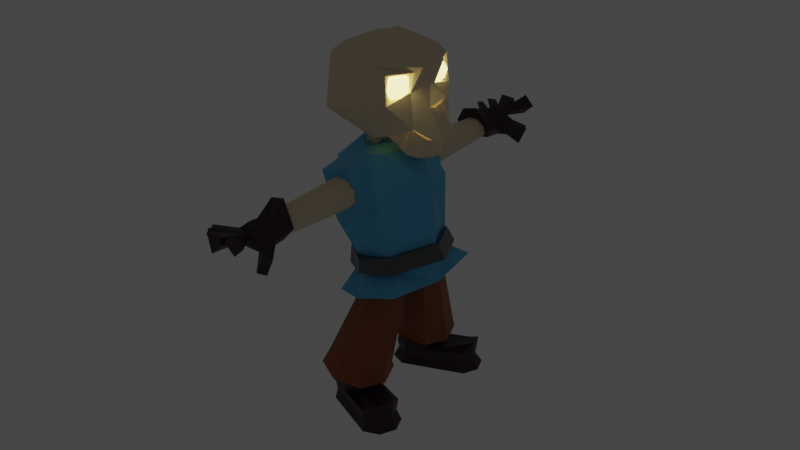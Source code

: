 # Source: Basic_villager_.blend  (saved by Blender 3.0.42; exported with 4.5.12 LTS)
import bpy
from mathutils import Matrix  # noqa: F401  (used for matrix-valued properties, if any)

bpy.ops.wm.read_factory_settings(use_empty=True)
scene = bpy.context.scene
scene.name = 'Scene'

# ---- collections
col_collection = bpy.data.collections.new('Collection'); scene.collection.children.link(col_collection)

# ---- materials (node trees are filled in below, after node groups)
mat_bone = bpy.data.materials.new('Bone')
mat_bone.use_transparent_shadow = False
mat_shirt = bpy.data.materials.new('Shirt')
mat_shirt.use_transparent_shadow = False
mat_pant = bpy.data.materials.new('Pant')
mat_pant.use_transparent_shadow = False
mat_shoes_and_glows = bpy.data.materials.new('Shoes and glows')
mat_shoes_and_glows.use_transparent_shadow = False
mat_hand = bpy.data.materials.new('Hand')
mat_hand.use_transparent_shadow = False
mat_belt = bpy.data.materials.new('Belt')
mat_belt.use_transparent_shadow = False
mat_eyes = bpy.data.materials.new('Eyes')
mat_eyes.use_transparent_shadow = False

# ---- material node trees
mat_bone.use_nodes = True; mat_bone.node_tree.nodes.clear()
_N = mat_bone.node_tree.nodes; _L = mat_bone.node_tree.links
n0 = _N.new('ShaderNodeBsdfPrincipled'); n0.name = 'Principled BSDF'; n0.location = (10, 300)
n0.distribution = 'GGX'
n0.subsurface_method = 'RANDOM_WALK_SKIN'
n0.inputs[0].default_value = (0.8, 0.6771, 0.4873, 1.0)
n0.inputs[2].default_value = 1.0
n0.inputs[3].default_value = 1.45
n0.inputs[27].default_value = (0.0, 0.0, 0.0, 1.0)
n0.inputs[28].default_value = 1.0
n1 = _N.new('ShaderNodeOutputMaterial'); n1.name = 'Material Output'; n1.location = (300, 300)
_L.new(n0.outputs[0], n1.inputs[0])
n1.is_active_output = True
mat_shirt.use_nodes = True; mat_shirt.node_tree.nodes.clear()
_N = mat_shirt.node_tree.nodes; _L = mat_shirt.node_tree.links
n0 = _N.new('ShaderNodeBsdfPrincipled'); n0.name = 'Principled BSDF'; n0.location = (10, 300)
n0.distribution = 'GGX'
n0.subsurface_method = 'RANDOM_WALK_SKIN'
n0.inputs[0].default_value = (0.1006, 0.4723, 0.7633, 1.0)
n0.inputs[3].default_value = 1.45
n0.inputs[27].default_value = (0.0, 0.0, 0.0, 1.0)
n0.inputs[28].default_value = 1.0
n1 = _N.new('ShaderNodeOutputMaterial'); n1.name = 'Material Output'; n1.location = (300, 300)
_L.new(n0.outputs[0], n1.inputs[0])
n1.is_active_output = True
mat_pant.use_nodes = True; mat_pant.node_tree.nodes.clear()
_N = mat_pant.node_tree.nodes; _L = mat_pant.node_tree.links
n0 = _N.new('ShaderNodeBsdfPrincipled'); n0.name = 'Principled BSDF'; n0.location = (10, 300)
n0.distribution = 'GGX'
n0.subsurface_method = 'RANDOM_WALK_SKIN'
n0.inputs[0].default_value = (0.2989, 0.08243, 0.01806, 1.0)
n0.inputs[3].default_value = 1.45
n0.inputs[27].default_value = (0.0, 0.0, 0.0, 1.0)
n0.inputs[28].default_value = 1.0
n1 = _N.new('ShaderNodeOutputMaterial'); n1.name = 'Material Output'; n1.location = (300, 300)
_L.new(n0.outputs[0], n1.inputs[0])
n1.is_active_output = True
mat_shoes_and_glows.use_nodes = True; mat_shoes_and_glows.node_tree.nodes.clear()
_N = mat_shoes_and_glows.node_tree.nodes; _L = mat_shoes_and_glows.node_tree.links
n0 = _N.new('ShaderNodeBsdfPrincipled'); n0.name = 'Principled BSDF'; n0.location = (10, 300)
n0.distribution = 'GGX'
n0.subsurface_method = 'RANDOM_WALK_SKIN'
n0.inputs[0].default_value = (0.03941, 0.01404, 0.01896, 1.0)
n0.inputs[3].default_value = 1.45
n0.inputs[27].default_value = (0.0, 0.0, 0.0, 1.0)
n0.inputs[28].default_value = 1.0
n1 = _N.new('ShaderNodeOutputMaterial'); n1.name = 'Material Output'; n1.location = (300, 300)
_L.new(n0.outputs[0], n1.inputs[0])
n1.is_active_output = True
mat_hand.use_nodes = True; mat_hand.node_tree.nodes.clear()
_N = mat_hand.node_tree.nodes; _L = mat_hand.node_tree.links
n0 = _N.new('ShaderNodeBsdfPrincipled'); n0.name = 'Principled BSDF'; n0.location = (10, 300)
n0.distribution = 'GGX'
n0.subsurface_method = 'RANDOM_WALK_SKIN'
n0.inputs[0].default_value = (1.0, 0.9043, 0.8934, 1.0)
n0.inputs[3].default_value = 1.45
n0.inputs[27].default_value = (0.0, 0.0, 0.0, 1.0)
n0.inputs[28].default_value = 1.0
n1 = _N.new('ShaderNodeOutputMaterial'); n1.name = 'Material Output'; n1.location = (300, 300)
_L.new(n0.outputs[0], n1.inputs[0])
n1.is_active_output = True
mat_belt.use_nodes = True; mat_belt.node_tree.nodes.clear()
_N = mat_belt.node_tree.nodes; _L = mat_belt.node_tree.links
n0 = _N.new('ShaderNodeBsdfPrincipled'); n0.name = 'Principled BSDF'; n0.location = (10, 300)
n0.distribution = 'GGX'
n0.subsurface_method = 'RANDOM_WALK_SKIN'
n0.inputs[0].default_value = (0.1194, 0.1299, 0.1374, 1.0)
n0.inputs[1].default_value = 0.7523
n0.inputs[2].default_value = 0.3532
n0.inputs[3].default_value = 1.45
n0.inputs[27].default_value = (0.0, 0.0, 0.0, 1.0)
n0.inputs[28].default_value = 1.0
n1 = _N.new('ShaderNodeOutputMaterial'); n1.name = 'Material Output'; n1.location = (300, 300)
_L.new(n0.outputs[0], n1.inputs[0])
n1.is_active_output = True
mat_eyes.use_nodes = True; mat_eyes.node_tree.nodes.clear()
_N = mat_eyes.node_tree.nodes; _L = mat_eyes.node_tree.links
n0 = _N.new('ShaderNodeBsdfPrincipled'); n0.name = 'Principled BSDF'; n0.location = (10, 300)
n0.distribution = 'GGX'
n0.subsurface_method = 'RANDOM_WALK_SKIN'
n0.inputs[0].default_value = (1.0, 0.9915, 0.9915, 1.0)
n0.inputs[3].default_value = 1.45
n0.inputs[27].default_value = (0.9879, 0.8193, 0.279, 1.0)
n0.inputs[28].default_value = 3.3
n1 = _N.new('ShaderNodeOutputMaterial'); n1.name = 'Material Output'; n1.location = (300, 300)
_L.new(n0.outputs[0], n1.inputs[0])
n1.is_active_output = True

# ---- world
world_world = bpy.data.worlds.new('World'); scene.world = world_world
world_world.use_nodes = True; world_world.node_tree.nodes.clear()
_N = world_world.node_tree.nodes; _L = world_world.node_tree.links
n0 = _N.new('ShaderNodeOutputWorld'); n0.name = 'World Output'; n0.location = (300, 300)
n1 = _N.new('ShaderNodeBackground'); n1.name = 'Background'; n1.location = (10, 300)
n1.inputs[0].default_value = (0.05088, 0.05088, 0.05088, 1.0)
_L.new(n1.outputs[0], n0.inputs[0])
n0.is_active_output = True
world_world.color = (0.05088, 0.05088, 0.05088)
world_world.use_sun_shadow = False
world_world.sun_shadow_jitter_overblur = 0.0

# ---- meshes
me_sphere_002 = bpy.data.meshes.new('Sphere.002')
me_sphere_002.from_pydata([(0.3599, 0.0, 1.321), (0.8192, 0.0, 1.177), (1.282, 0.0, 0.4247), (0.8486, 0.0, -1.346), (0.2793, -0.2714, 1.371), (0.616, -0.6119, 1.259), (0.7323, -0.6647, 0.3409), (0.4029, -0.856, -1.313), (-0.2171, -0.2724, 1.606), (-0.7195, -0.6138, 1.301), (-0.8107, -0.669, 0.3373), (-0.7349, -0.7206, -1.141), (-0.3216, 0.0, 1.616), (-0.7607, 0.0, 1.22), (-1.011, 0.0, 0.3075), (-0.7253, 0.0, -1.122), (0.2011, -0.3084, 1.393), (-0.1342, -0.3074, 1.591), (-0.5006, -0.8061, 1.286), (0.4138, -0.8731, 1.348), (-0.6187, -1.203, 0.01258), (0.6373, -1.159, 0.261), (-0.2548, -1.032, -1.233), (0.104, -0.9412, -1.286), (0.7461, 0.0, -1.881), (0.6023, -1.35, -1.739), (-0.9591, -1.308, -1.599), (-1.2, 0.0, -1.558), (-0.2996, -1.497, -1.711), (0.2275, -1.437, -1.706), (0.4016, -1.334, 0.1795), (-0.4557, -1.348, 0.181), (0.3012, -1.452, 1.236), (-0.4279, -1.426, 1.218), (0.2793, 0.2714, 1.371), (0.616, 0.6119, 1.259), (0.7323, 0.6647, 0.3409), (0.4029, 0.856, -1.313), (-0.2171, 0.2724, 1.606), (-0.7195, 0.6138, 1.301), (-0.8107, 0.669, 0.3373), (-0.7349, 0.7206, -1.141), (0.2011, 0.3084, 1.393), (-0.1342, 0.3074, 1.591), (-0.5006, 0.8061, 1.286), (0.4138, 0.8731, 1.348), (-0.6187, 1.203, 0.01258), (0.6373, 1.159, 0.261), (-0.2548, 1.032, -1.233), (0.104, 0.9412, -1.286), (0.6023, 1.35, -1.739), (-0.9591, 1.308, -1.599), (-0.2996, 1.497, -1.711), (0.2275, 1.437, -1.706), (0.4016, 1.334, 0.1795), (-0.4557, 1.348, 0.181), (0.3012, 1.452, 1.236), (-0.4279, 1.426, 1.218), (0.9825, 0.0, 3.724), (1.992, 0.0, 2.949), (1.824, 0.0, 2.559), (2.157, 0.0, 2.216), (0.824, -0.5932, 3.678), (1.318, -0.6016, 2.514), (0.2228, -0.5019, 3.707), (0.6958, -1.319, 2.471), (-0.3821, -0.3636, 3.525), (-0.2471, -1.031, 2.472), (-0.452, 0.0, 3.556), (-0.6768, 0.0, 2.57), (1.512, -0.4032, 2.827), (0.9128, -0.4194, 3.728), (1.343, -0.2208, 2.576), (1.986, 0.0, 1.359), (1.611, -0.5797, 1.715), (0.8493, -0.8499, 1.681), (0.4199, -0.5947, 1.624), (0.331, 0.0, 1.483), (2.008, -0.1606, 1.352), (1.8, 0.0, 2.009), (1.835, -0.1849, 2.07), (1.291, -1.068, 2.36), (2.027, -0.3289, 2.922), (1.435, -1.026, 2.342), (1.823, -0.3969, 2.851), (1.595, -0.3895, 2.45), (1.425, -0.6678, 2.835), (0.4338, -1.06, 3.237), (-0.3712, -0.5301, 3.236), (-0.6118, 0.0, 3.183), (1.33, -1.078, 3.181), (1.581, -0.9986, 2.956), (0.3884, 0.0, 3.727), (1.07, -1.173, 2.44), (0.5583, -0.5377, 3.687), (1.343, -0.737, 1.672), (0.9491, -1.111, 3.174), (1.438, 0.0, 0.969), (0.7905, 0.0, 1.296), (0.308, 0.0, 1.617), (1.026, 0.0, 1.03), (1.216, 0.0, 0.9948), (1.766, 0.0, 1.351), (1.005, -0.7797, 1.879), (0.7181, -0.6881, 1.937), (1.452, -0.5021, 1.73), (1.755, -0.1328, 1.357), (1.659, 0.0, 1.024), (0.8795, -0.3762, 1.389), (0.3911, -0.1454, 1.546), (0.9149, -0.3721, 1.301), (1.272, -0.2613, 1.027), (0.9184, -0.2888, 3.723), (2.011, -0.2501, 2.924), (1.715, -0.2136, 2.536), (1.844, -0.357, 1.425), (1.169, 0.0, 1.004), (1.63, -0.2781, 1.413), (1.05, -0.3747, 1.149), (0.824, 0.5932, 3.678), (1.318, 0.6016, 2.514), (0.2228, 0.5019, 3.707), (0.6958, 1.319, 2.471), (-0.3821, 0.3636, 3.525), (-0.2471, 1.031, 2.472), (1.512, 0.4032, 2.827), (0.9128, 0.4194, 3.728), (1.343, 0.2208, 2.576), (1.611, 0.5797, 1.715), (0.8493, 0.8499, 1.681), (0.4199, 0.5947, 1.624), (2.008, 0.1606, 1.352), (1.835, 0.1849, 2.07), (1.291, 1.068, 2.36), (2.027, 0.3289, 2.922), (1.435, 1.026, 2.342), (1.823, 0.3969, 2.851), (1.595, 0.3895, 2.45), (1.425, 0.6678, 2.835), (0.4338, 1.06, 3.237), (-0.3712, 0.5301, 3.236), (1.33, 1.078, 3.181), (1.581, 0.9986, 2.956), (1.07, 1.173, 2.44), (0.5583, 0.5377, 3.687), (1.343, 0.737, 1.672), (0.9491, 1.111, 3.174), (1.005, 0.7797, 1.879), (0.7181, 0.6881, 1.937), (1.452, 0.5021, 1.73), (1.755, 0.1328, 1.357), (0.8795, 0.3762, 1.389), (0.3911, 0.1454, 1.546), (0.9149, 0.3721, 1.301), (1.272, 0.2613, 1.027), (0.9184, 0.2888, 3.723), (2.011, 0.2501, 2.924), (1.715, 0.2136, 2.536), (1.844, 0.357, 1.425), (1.63, 0.2781, 1.413), (1.05, 0.3747, 1.149), (-0.05635, -0.866, 0.9625), (-0.06442, -0.9658, 1.07), (0.1475, -0.866, 0.8954), (0.218, -0.9658, 0.9773), (0.2443, -0.866, 0.7038), (0.352, -0.9658, 0.7119), (0.1772, -0.866, 0.4999), (0.259, -0.9658, 0.4295), (-0.01442, -0.866, 0.4032), (-0.00635, -0.9658, 0.2955), (-0.2183, -0.866, 0.4703), (-0.2887, -0.9658, 0.3884), (-0.315, -0.866, 0.6619), (-0.4227, -0.9658, 0.6538), (-0.248, -0.866, 0.8658), (-0.3298, -0.9658, 0.9362), (-0.05607, -3.376, 0.9592), (-0.04833, -3.446, 0.8569), (0.07867, -3.446, 0.8151), (0.1455, -3.376, 0.8929), (0.1389, -3.446, 0.6958), (0.2411, -3.376, 0.7035), (0.09709, -3.446, 0.5688), (0.1748, -3.376, 0.502), (-0.02228, -3.446, 0.5085), (-0.01465, -3.376, 0.4063), (-0.1493, -3.446, 0.5503), (-0.2162, -3.376, 0.4727), (-0.2095, -3.446, 0.6697), (-0.3118, -3.376, 0.6621), (-0.1677, -3.446, 0.7966), (-0.2455, -3.376, 0.8636), (0.1654, -4.241, 0.7412), (0.4723, -4.129, 0.6077), (0.5968, -3.98, 0.5391), (0.3334, -3.837, 0.4935), (0.4105, -3.289, 0.5926), (0.1215, -4.241, 0.7003), (0.2537, -4.152, 0.4334), (0.3087, -3.988, 0.2891), (0.1619, -3.841, 0.3616), (0.1608, -3.403, 0.4015), (0.06475, -4.232, 0.6979), (-0.01662, -4.181, 0.5431), (-0.01975, -4.035, 0.5661), (-0.07721, -3.876, 0.5783), (-0.2194, -3.469, 0.4563), (0.02809, -4.187, 0.7284), (-0.246, -4.114, 0.5924), (-0.3999, -4.036, 0.525), (-0.4224, -3.795, 0.6086), (-0.4317, -3.282, 0.6151), (0.05318, -4.172, 0.8059), (-0.07792, -4.07, 0.8426), (-0.2577, -4.047, 0.8906), (-0.1529, -3.847, 0.8684), (-0.4202, -3.19, 0.9507), (0.07594, -4.197, 0.8292), (0.07901, -4.128, 1.014), (0.03808, -3.976, 1.012), (0.03456, -3.801, 0.9966), (-0.1499, -3.168, 1.21), (0.1299, -4.235, 0.8351), (0.2215, -4.082, 0.8649), (0.1695, -3.938, 0.8286), (0.1738, -3.821, 0.7877), (0.2198, -3.181, 1.188), (0.5925, -4.424, 0.3766), (0.727, -4.244, 0.3275), (0.3533, -4.425, 0.1119), (0.4145, -4.244, -0.01839), (-0.09335, -4.219, 0.6664), (-0.01545, -4.153, 0.83), (-0.2328, -4.868, 0.6665), (-0.2333, -4.839, 1.092), (0.09454, -4.846, 0.8244), (0.1131, -4.821, 0.9806), (-0.3032, -4.703, 0.8168), (-0.4614, -4.559, 0.7288), (-0.3865, -4.752, 0.9995), (-0.5098, -4.579, 1.083), (-0.5616, -4.465, 0.8086), (-0.6459, -4.35, 0.7691), (-0.5758, -4.467, 1.039), (-0.663, -4.351, 1.07), (0.6548, -4.797, 0.7391), (0.3413, -4.8, 0.5909), (0.1801, -4.815, 0.8855), (0.5075, -4.8, 1.039), (-0.05635, 0.866, 0.9625), (-0.06442, 0.9658, 1.07), (0.1475, 0.866, 0.8954), (0.218, 0.9658, 0.9773), (0.2443, 0.866, 0.7038), (0.352, 0.9658, 0.7119), (0.1772, 0.866, 0.4999), (0.259, 0.9658, 0.4295), (-0.01442, 0.866, 0.4032), (-0.00635, 0.9658, 0.2955), (-0.2183, 0.866, 0.4703), (-0.2887, 0.9658, 0.3884), (-0.315, 0.866, 0.6619), (-0.4227, 0.9658, 0.6538), (-0.248, 0.866, 0.8658), (-0.3298, 0.9658, 0.9362), (-0.05607, 3.376, 0.9592), (-0.04833, 3.446, 0.8569), (0.07867, 3.446, 0.8151), (0.1455, 3.376, 0.8929), (0.1389, 3.446, 0.6958), (0.2411, 3.376, 0.7035), (0.09709, 3.446, 0.5688), (0.1748, 3.376, 0.502), (-0.02228, 3.446, 0.5085), (-0.01465, 3.376, 0.4063), (-0.1493, 3.446, 0.5503), (-0.2162, 3.376, 0.4727), (-0.2095, 3.446, 0.6697), (-0.3118, 3.376, 0.6621), (-0.1677, 3.446, 0.7966), (-0.2455, 3.376, 0.8636), (0.1654, 4.241, 0.7412), (0.4723, 4.129, 0.6077), (0.5968, 3.98, 0.5391), (0.3334, 3.837, 0.4935), (0.4105, 3.289, 0.5926), (0.1215, 4.241, 0.7003), (0.2537, 4.152, 0.4334), (0.3087, 3.988, 0.2891), (0.1619, 3.841, 0.3616), (0.1608, 3.403, 0.4015), (0.06475, 4.232, 0.6979), (-0.01662, 4.181, 0.5431), (-0.01975, 4.035, 0.5661), (-0.07721, 3.876, 0.5783), (-0.2194, 3.469, 0.4563), (0.02809, 4.187, 0.7284), (-0.246, 4.114, 0.5924), (-0.3999, 4.036, 0.525), (-0.4224, 3.795, 0.6086), (-0.4317, 3.282, 0.6151), (0.05318, 4.172, 0.8059), (-0.07792, 4.07, 0.8426), (-0.2577, 4.047, 0.8906), (-0.1529, 3.847, 0.8684), (-0.4202, 3.19, 0.9507), (0.07594, 4.197, 0.8292), (0.07901, 4.128, 1.014), (0.03808, 3.976, 1.012), (0.03456, 3.801, 0.9966), (-0.1499, 3.168, 1.21), (0.1299, 4.235, 0.8351), (0.2215, 4.082, 0.8649), (0.1695, 3.938, 0.8286), (0.1738, 3.821, 0.7877), (0.2198, 3.181, 1.188), (0.5925, 4.424, 0.3766), (0.727, 4.244, 0.3275), (0.3533, 4.425, 0.1119), (0.4145, 4.244, -0.01839), (-0.09335, 4.219, 0.6664), (-0.01545, 4.153, 0.83), (-0.2328, 4.868, 0.6665), (-0.2333, 4.839, 1.092), (0.09454, 4.846, 0.8244), (0.1131, 4.821, 0.9806), (-0.3032, 4.703, 0.8168), (-0.4614, 4.559, 0.7288), (-0.3865, 4.752, 0.9995), (-0.5098, 4.579, 1.083), (-0.5616, 4.465, 0.8086), (-0.6459, 4.35, 0.7691), (-0.5758, 4.467, 1.039), (-0.663, 4.351, 1.07), (0.6548, 4.797, 0.7391), (0.3413, 4.8, 0.5909), (0.1801, 4.815, 0.8855), (0.5075, 4.8, 1.039), (0.1283, -0.1647, -0.8977), (0.109, -0.02279, -1.039), (0.3122, -0.2416, -0.9229), (0.3923, -0.1413, -1.077), (0.3884, -0.4272, -0.9333), (0.5097, -0.4272, -1.093), (0.3122, -0.6129, -0.9229), (0.3923, -0.7132, -1.077), (0.1283, -0.6898, -0.8977), (0.109, -0.8317, -1.039), (-0.05565, -0.6129, -0.8725), (-0.1743, -0.7132, -0.9997), (-0.1318, -0.4272, -0.862), (-0.2917, -0.4272, -0.9836), (-0.05565, -0.2416, -0.8725), (-0.1743, -0.1413, -0.9997), (-1.926, -0.7722, -4.282), (-1.151, -0.3876, -3.398), (-0.684, -0.6109, -3.667), (-2.06, -1.111, -4.24), (-0.4906, -1.15, -3.779), (-1.926, -1.451, -4.282), (-0.684, -1.689, -3.667), (-1.505, -1.63, -4.415), (-1.151, -1.913, -3.398), (-1.181, -1.489, -4.517), (-1.618, -1.689, -3.128), (-1.047, -1.15, -4.56), (-1.811, -1.15, -3.016), (-1.505, -0.6703, -4.415), (-1.618, -0.6109, -3.128), (-1.181, -0.8109, -4.517), (-1.226, -0.3265, -3.527), (-0.7214, -0.5678, -3.818), (-0.5126, -1.15, -3.939), (-0.7214, -1.733, -3.818), (-1.226, -1.974, -3.527), (-1.73, -1.733, -3.235), (-1.939, -1.15, -3.115), (-1.73, -0.5678, -3.235), (-1.051, -1.489, -4.104), (-1.795, -1.451, -3.869), (-1.472, -0.6316, -3.971), (-0.9166, -1.15, -4.146), (-1.051, -0.8109, -4.104), (-1.795, -0.7722, -3.869), (-1.929, -1.111, -3.826), (-1.374, -1.63, -4.002), (-0.1477, -1.851, -4.139), (-0.3498, -1.851, -4.78), (0.001678, -1.511, -4.133), (-0.2158, -1.511, -4.822), (-0.6734, -1.991, -4.678), (-0.3498, -1.172, -4.78), (-0.1971, -1.172, -4.296), (-0.536, -1.991, -4.242), (-0.6284, -2.061, -4.702), (-1.545, -1.663, -4.412), (-1.902, -1.508, -4.3), (-1.999, -0.7211, -4.269), (-2.147, -1.095, -4.222), (-1.643, -0.5662, -4.381), (-1.188, -0.7598, -4.525), (-0.2716, -1.906, -4.814), (-0.1239, -1.532, -4.861), (-0.2716, -1.158, -4.814), (-1.823, -1.44, -4.096), (-1.823, -0.8015, -4.096), (-1.518, -0.6692, -4.192), (-1.116, -0.8401, -4.319), (-1.949, -1.121, -4.056), (-1.42, -1.611, -4.223), (-0.3334, -1.819, -4.566), (-0.2073, -1.499, -4.606), (-0.3334, -1.18, -4.566), (-0.6379, -1.951, -4.47), (-1.262, -0.6703, -3.589), (-1.253, -0.6025, -3.575), (-0.9181, -0.7629, -3.769), (-0.9678, -0.8109, -3.759), (-0.7793, -1.15, -3.849), (-0.8462, -1.15, -3.829), (-0.9181, -1.537, -3.769), (-0.9678, -1.489, -3.759), (-1.253, -1.698, -3.575), (-1.262, -1.63, -3.589), (-1.589, -1.537, -3.381), (-1.555, -1.489, -3.419), (-1.728, -1.15, -3.301), (-1.677, -1.15, -3.349), (-1.589, -0.7629, -3.381), (-1.555, -0.8109, -3.419), (0.1283, 0.1647, -0.8977), (0.109, 0.02279, -1.039), (0.3122, 0.2416, -0.9229), (0.3923, 0.1413, -1.077), (0.3884, 0.4272, -0.9333), (0.5097, 0.4272, -1.093), (0.3122, 0.6129, -0.9229), (0.3923, 0.7132, -1.077), (0.1283, 0.6898, -0.8977), (0.109, 0.8317, -1.039), (-0.05565, 0.6129, -0.8725), (-0.1743, 0.7132, -0.9997), (-0.1318, 0.4272, -0.862), (-0.2917, 0.4272, -0.9836), (-0.05565, 0.2416, -0.8725), (-0.1743, 0.1413, -0.9997), (-1.926, 0.7722, -4.282), (-1.151, 0.3876, -3.398), (-0.684, 0.6109, -3.667), (-2.06, 1.111, -4.24), (-0.4906, 1.15, -3.779), (-1.926, 1.451, -4.282), (-0.684, 1.689, -3.667), (-1.505, 1.63, -4.415), (-1.151, 1.913, -3.398), (-1.181, 1.489, -4.517), (-1.618, 1.689, -3.128), (-1.047, 1.15, -4.56), (-1.811, 1.15, -3.016), (-1.505, 0.6703, -4.415), (-1.618, 0.6109, -3.128), (-1.181, 0.8109, -4.517), (-1.226, 0.3265, -3.527), (-0.7214, 0.5678, -3.818), (-0.5126, 1.15, -3.939), (-0.7214, 1.733, -3.818), (-1.226, 1.974, -3.527), (-1.73, 1.733, -3.235), (-1.939, 1.15, -3.115), (-1.73, 0.5678, -3.235), (-1.051, 1.489, -4.104), (-1.795, 1.451, -3.869), (-1.472, 0.6316, -3.971), (-0.9166, 1.15, -4.146), (-1.051, 0.8109, -4.104), (-1.795, 0.7722, -3.869), (-1.929, 1.111, -3.826), (-1.374, 1.63, -4.002), (-0.1477, 1.851, -4.139), (-0.3498, 1.851, -4.78), (0.001678, 1.511, -4.133), (-0.2158, 1.511, -4.822), (-0.6734, 1.991, -4.678), (-0.3498, 1.172, -4.78), (-0.1971, 1.172, -4.296), (-0.536, 1.991, -4.242), (-0.6284, 2.061, -4.702), (-1.545, 1.663, -4.412), (-1.902, 1.508, -4.3), (-1.999, 0.7211, -4.269), (-2.147, 1.095, -4.222), (-1.643, 0.5662, -4.381), (-1.188, 0.7598, -4.525), (-0.2716, 1.906, -4.814), (-0.1239, 1.532, -4.861), (-0.2716, 1.158, -4.814), (-1.823, 1.44, -4.096), (-1.823, 0.8015, -4.096), (-1.518, 0.6692, -4.192), (-1.116, 0.8401, -4.319), (-1.949, 1.121, -4.056), (-1.42, 1.611, -4.223), (-0.3334, 1.819, -4.566), (-0.2073, 1.499, -4.606), (-0.3334, 1.18, -4.566), (-0.6379, 1.951, -4.47), (-1.262, 0.6703, -3.589), (-1.253, 0.6025, -3.575), (-0.9181, 0.7629, -3.769), (-0.9678, 0.8109, -3.759), (-0.7793, 1.15, -3.849), (-0.8462, 1.15, -3.829), (-0.9181, 1.537, -3.769), (-0.9678, 1.489, -3.759), (-1.253, 1.698, -3.575), (-1.262, 1.63, -3.589), (-1.589, 1.537, -3.381), (-1.555, 1.489, -3.419), (-1.728, 1.15, -3.301), (-1.677, 1.15, -3.349), (-1.589, 0.7629, -3.381), (-1.555, 0.8109, -3.419), (0.2069, 0.8805, -0.9191), (-0.1288, 0.9651, -0.8692), (-0.5779, 0.6741, -0.7831), (0.4865, 0.8008, -0.9439), (0.2069, -0.8805, -0.9191), (-0.1288, -0.9651, -0.8692), (-0.5689, 7.118e-09, -0.7649), (-0.5779, -0.6741, -0.7831), (0.4865, -0.8008, -0.9439), (0.9035, 7.118e-09, -0.9749), (0.8592, 3.001e-10, -1.407), (0.3997, -0.8824, -1.373), (-0.7733, -0.7429, -1.196), (-0.7633, 3.001e-10, -1.176), (-0.2783, -1.064, -1.291), (0.09162, -0.9703, -1.346), (0.3997, 0.8824, -1.373), (-0.7733, 0.7429, -1.196), (-0.2783, 1.064, -1.291), (0.09162, 0.9703, -1.346), (1.02, 5.044e-09, -0.9879), (0.5474, -0.9077, -0.9528), (-0.8436, -0.7641, -0.7123), (-0.8333, 5.044e-09, -0.6918), (-0.1501, -1.325, -0.8681), (0.2304, -1.098, -0.9247), (0.5474, 0.9077, -0.9528), (-0.8436, 0.7641, -0.7123), (-0.1501, 1.325, -0.8681), (0.2304, 1.098, -0.9247), (0.1551, 1.17, -1.281), (-0.2911, 1.283, -1.214), (-0.888, 0.896, -1.1), (0.5267, 1.064, -1.314), (0.1551, -1.17, -1.281), (-0.2911, -1.283, -1.214), (-0.876, 7.188e-09, -1.076), (-0.888, -0.896, -1.1), (0.5267, -1.064, -1.314), (1.081, 7.188e-09, -1.355), (1.6, -0.3363, 2.615), (1.334, -0.2207, 2.699), (1.553, -0.418, 2.465), (1.268, -0.3363, 2.487), (1.534, -0.6153, 2.403), (1.24, -0.6153, 2.4), (1.553, -0.8126, 2.465), (1.268, -0.8943, 2.487), (1.6, -0.8943, 2.615), (1.334, -1.01, 2.699), (1.648, -0.8126, 2.764), (1.401, -0.8943, 2.91), (1.667, -0.6153, 2.826), (1.429, -0.6153, 2.998), (1.648, -0.418, 2.764), (1.401, -0.3363, 2.91), (1.6, 0.8782, 2.615), (1.334, 0.9937, 2.699), (1.553, 0.7965, 2.465), (1.268, 0.8782, 2.487), (1.534, 0.5992, 2.403), (1.24, 0.5992, 2.4), (1.553, 0.4019, 2.465), (1.268, 0.3202, 2.487), (1.6, 0.3202, 2.615), (1.334, 0.2046, 2.699), (1.648, 0.4019, 2.764), (1.401, 0.3202, 2.91), (1.667, 0.5992, 2.826), (1.429, 0.5992, 2.998), (1.648, 0.7965, 2.764), (1.401, 0.8782, 2.91), (1.451, -0.8238, 2.037), (0.7725, -1.085, 2.076), (0.09495, -0.3498, 1.811), (-0.1729, 0.0, 2.026), (1.206, -0.9549, 2.056), (1.451, 0.8238, 2.037), (0.7725, 1.085, 2.076), (0.09495, 0.3498, 1.811), (1.206, 0.9549, 2.056), (0.2569, -0.2876, 1.611), (0.2156, 0.0, 1.601), (0.0864, -0.8127, 2.048), (0.2569, 0.2876, 1.611), (0.0864, 0.8127, 2.048), (-0.06388, 0.0, 1.899), (0.1289, -0.2876, 1.205), (0.08764, 0.0, 1.195), (-0.1919, 0.0, 1.494), (0.1289, 0.2876, 1.205), (-0.03305, -0.3498, 1.405), (-0.03305, 0.3498, 1.405)], [], [(24, 3, 7, 25), (2, 1, 5, 6), (11, 10, 14, 15), (1, 0, 4, 5), (20, 18, 9, 10), (7, 6, 21, 23), (3, 2, 6, 7), (6, 5, 19, 21), (5, 4, 16, 19), (17, 16, 4, 0, 12, 8), (26, 11, 15, 27), (10, 9, 13, 14), (22, 23, 21, 20), (9, 8, 12, 13), (28, 22, 11, 26), (25, 7, 23, 29), (17, 18, 19, 16), (19, 32, 30, 21), (10, 11, 22, 20), (18, 17, 8, 9), (21, 30, 31, 20), (18, 33, 32, 19), (22, 28, 29, 23), (20, 31, 33, 18), (24, 50, 37, 3), (2, 36, 35, 1), (41, 15, 14, 40), (1, 35, 34, 0), (46, 40, 39, 44), (37, 49, 47, 36), (3, 37, 36, 2), (36, 47, 45, 35), (35, 45, 42, 34), (43, 38, 12, 0, 34, 42), (51, 27, 15, 41), (40, 14, 13, 39), (48, 46, 47, 49), (39, 13, 12, 38), (52, 51, 41, 48), (50, 53, 49, 37), (43, 42, 45, 44), (45, 47, 54, 56), (40, 46, 48, 41), (44, 39, 38, 43), (47, 46, 55, 54), (44, 45, 56, 57), (48, 49, 53, 52), (46, 44, 57, 55), (91, 84, 82, 90), (58, 92, 64, 94, 62, 71, 112), (81, 90, 96, 93), (599, 93, 65, 596), (63, 86, 91, 83), (96, 87, 65, 93), (596, 65, 67, 606), (96, 94, 64, 87), (115, 114, 85, 83, 81, 595, 74), (87, 88, 67, 65), (80, 61, 60, 114, 115, 78), (88, 66, 68, 89), (82, 71, 62, 90), (79, 80, 78, 73), (59, 58, 112, 113), (83, 91, 90, 81), (113, 112, 71, 82), (86, 70, 84, 91), (72, 63, 83, 85), (67, 88, 89, 69), (70, 72, 85, 84), (64, 92, 68, 66), (595, 81, 93, 599), (87, 64, 66, 88), (104, 109, 108, 103), (107, 102, 106, 111), (97, 107, 111, 101), (98, 108, 109, 99), (100, 110, 108, 98), (117, 118, 111, 106), (101, 111, 118, 116), (103, 108, 110, 105), (118, 117, 105, 110), (84, 85, 114, 113, 82), (59, 113, 114, 60), (116, 118, 110, 100), (606, 67, 69, 598), (90, 62, 94, 96), (142, 141, 134, 136), (58, 155, 126, 119, 144, 121, 92), (133, 143, 146, 141), (603, 601, 122, 143), (120, 135, 142, 138), (146, 143, 122, 139), (601, 608, 124, 122), (146, 139, 121, 144), (158, 128, 600, 133, 135, 137, 157), (139, 122, 124, 140), (132, 131, 158, 157, 60, 61), (140, 89, 68, 123), (134, 141, 119, 126), (79, 73, 131, 132), (59, 156, 155, 58), (135, 133, 141, 142), (156, 134, 126, 155), (138, 142, 136, 125), (127, 137, 135, 120), (124, 69, 89, 140), (125, 136, 137, 127), (121, 123, 68, 92), (600, 603, 143, 133), (139, 140, 123, 121), (148, 147, 151, 152), (107, 154, 150, 102), (97, 101, 154, 107), (98, 99, 152, 151), (100, 98, 151, 153), (159, 150, 154, 160), (101, 116, 160, 154), (147, 149, 153, 151), (160, 153, 149, 159), (136, 134, 156, 157, 137), (59, 60, 157, 156), (116, 100, 153, 160), (608, 598, 69, 124), (141, 146, 144, 119), (162, 177, 180, 164), (164, 180, 182, 166), (172, 188, 190, 174), (166, 182, 184, 168), (168, 184, 186, 170), (162, 164, 163, 161), (164, 166, 165, 163), (166, 168, 167, 165), (168, 170, 169, 167), (170, 172, 171, 169), (172, 174, 173, 171), (174, 176, 175, 173), (176, 162, 161, 175), (161, 163, 165, 167, 169, 171, 173, 175), (170, 186, 188, 172), (176, 192, 177, 162), (174, 190, 192, 176), (180, 177, 178, 179), (182, 180, 179, 181), (184, 182, 181, 183), (186, 184, 183, 185), (188, 186, 185, 187), (190, 188, 187, 189), (192, 190, 189, 191), (177, 192, 191, 178), (196, 195, 200, 201), (198, 203, 204, 199), (206, 207, 202, 201), (199, 200, 231, 230), (207, 206, 211, 212), (200, 199, 204, 205), (201, 200, 205, 206), (203, 208, 232, 209, 204), (205, 204, 209, 210), (206, 205, 210, 211), (213, 218, 219, 214, 233), (212, 211, 216, 217), (211, 210, 215, 216), (232, 233, 240, 238), (221, 222, 217, 216), (214, 215, 245, 244), (218, 223, 224, 219), (226, 227, 222, 221), (215, 214, 219, 220), (227, 197, 202, 207, 212, 217, 222), (216, 215, 220, 221), (223, 193, 194, 224), (220, 219, 224, 225), (221, 220, 225, 226), (226, 196, 197, 227), (225, 195, 196, 226), (197, 196, 201, 202), (229, 228, 230, 231), (194, 199, 230, 228), (195, 194, 228, 229), (200, 195, 229, 231), (233, 232, 234, 235), (236, 237, 235, 234), (208, 213, 237, 236), (213, 233, 235, 237), (232, 208, 236, 234), (239, 238, 240, 241), (233, 214, 241, 240), (214, 209, 239, 241), (209, 232, 238, 239), (243, 242, 244, 245), (210, 209, 242, 243), (215, 210, 243, 245), (209, 214, 244, 242), (249, 248, 247, 246), (208, 203, 247, 248, 213), (198, 193, 246, 247, 203), (223, 218, 213, 248, 249), (193, 223, 249, 246), (193, 198, 199, 194), (224, 194, 195, 225), (251, 253, 269, 266), (253, 255, 271, 269), (261, 263, 279, 277), (255, 257, 273, 271), (257, 259, 275, 273), (251, 250, 252, 253), (253, 252, 254, 255), (255, 254, 256, 257), (257, 256, 258, 259), (259, 258, 260, 261), (261, 260, 262, 263), (263, 262, 264, 265), (265, 264, 250, 251), (250, 264, 262, 260, 258, 256, 254, 252), (259, 261, 277, 275), (265, 251, 266, 281), (263, 265, 281, 279), (269, 268, 267, 266), (271, 270, 268, 269), (273, 272, 270, 271), (275, 274, 272, 273), (277, 276, 274, 275), (279, 278, 276, 277), (281, 280, 278, 279), (266, 267, 280, 281), (285, 290, 289, 284), (287, 288, 293, 292), (295, 290, 291, 296), (288, 319, 320, 289), (296, 301, 300, 295), (289, 294, 293, 288), (290, 295, 294, 289), (292, 293, 298, 321, 297), (294, 299, 298, 293), (295, 300, 299, 294), (302, 322, 303, 308, 307), (301, 306, 305, 300), (300, 305, 304, 299), (321, 327, 329, 322), (310, 305, 306, 311), (303, 333, 334, 304), (307, 308, 313, 312), (315, 310, 311, 316), (304, 309, 308, 303), (316, 311, 306, 301, 296, 291, 286), (305, 310, 309, 304), (312, 313, 283, 282), (309, 314, 313, 308), (310, 315, 314, 309), (315, 316, 286, 285), (314, 315, 285, 284), (286, 291, 290, 285), (318, 320, 319, 317), (283, 317, 319, 288), (284, 318, 317, 283), (289, 320, 318, 284), (322, 324, 323, 321), (325, 323, 324, 326), (297, 325, 326, 302), (302, 326, 324, 322), (321, 323, 325, 297), (328, 330, 329, 327), (322, 329, 330, 303), (303, 330, 328, 298), (298, 328, 327, 321), (332, 334, 333, 331), (299, 332, 331, 298), (304, 334, 332, 299), (298, 331, 333, 303), (338, 335, 336, 337), (297, 302, 337, 336, 292), (287, 292, 336, 335, 282), (312, 338, 337, 302, 307), (282, 335, 338, 312), (282, 283, 288, 287), (313, 314, 284, 283), (342, 340, 339, 341), (344, 342, 341, 343), (346, 344, 343, 345), (348, 346, 345, 347), (350, 348, 347, 349), (352, 350, 349, 351), (354, 352, 351, 353), (340, 354, 353, 339), (341, 339, 353, 351, 349, 347, 345, 343), (389, 387, 411, 412), (359, 361, 374, 373), (361, 363, 375, 374), (363, 365, 376, 375), (365, 367, 377, 376), (367, 369, 378, 377), (368, 370, 366, 364, 362, 360, 358, 355), (356, 357, 372, 371), (357, 359, 373, 372), (354, 369, 367, 352), (361, 359, 344, 346), (344, 359, 357, 342), (352, 367, 365, 350), (350, 365, 363, 348), (348, 363, 361, 346), (342, 357, 356, 340), (354, 340, 356, 369), (416, 429, 378, 371), (421, 419, 373, 374), (420, 422, 379, 382), (422, 424, 386, 379), (427, 425, 376, 377), (426, 428, 385, 380), (430, 415, 381, 384), (369, 356, 371, 378), (368, 355, 398, 400), (386, 410, 414, 394), (391, 388, 402, 395), (355, 358, 399, 398), (379, 386, 394, 387), (424, 426, 380, 386), (418, 420, 382, 383), (428, 430, 384, 385), (423, 421, 374, 375), (417, 416, 371, 372), (425, 423, 375, 376), (419, 417, 372, 373), (429, 427, 377, 378), (362, 364, 388, 391), (388, 390, 403, 402), (385, 384, 406, 409), (366, 370, 392, 390), (382, 379, 387, 389), (381, 383, 408, 407), (364, 366, 390, 388), (383, 382, 389, 393), (380, 385, 409, 405), (384, 381, 407, 406), (390, 392, 404, 403), (370, 368, 400, 401), (395, 402, 411, 414), (393, 389, 412, 413), (360, 362, 396, 397), (408, 383, 393, 413), (387, 394, 414, 411), (392, 370, 401, 404), (358, 360, 397, 399), (362, 391, 395, 396), (402, 403, 412, 411), (403, 404, 413, 412), (407, 400, 398, 406), (399, 397, 405, 409), (401, 400, 407, 408), (397, 396, 410, 405), (398, 399, 409, 406), (413, 404, 401, 408), (410, 396, 395, 414), (386, 380, 405, 410), (418, 415, 416, 417), (420, 418, 417, 419), (422, 420, 419, 421), (424, 422, 421, 423), (426, 424, 423, 425), (428, 426, 425, 427), (430, 428, 427, 429), (415, 430, 429, 416), (415, 418, 383, 381), (434, 433, 431, 432), (436, 435, 433, 434), (438, 437, 435, 436), (440, 439, 437, 438), (442, 441, 439, 440), (444, 443, 441, 442), (446, 445, 443, 444), (432, 431, 445, 446), (433, 435, 437, 439, 441, 443, 445, 431), (481, 504, 503, 479), (451, 465, 466, 453), (453, 466, 467, 455), (455, 467, 468, 457), (457, 468, 469, 459), (459, 469, 470, 461), (460, 447, 450, 452, 454, 456, 458, 462), (448, 463, 464, 449), (449, 464, 465, 451), (446, 444, 459, 461), (453, 438, 436, 451), (436, 434, 449, 451), (444, 442, 457, 459), (442, 440, 455, 457), (440, 438, 453, 455), (434, 432, 448, 449), (446, 461, 448, 432), (508, 463, 470, 521), (513, 466, 465, 511), (512, 474, 471, 514), (514, 471, 478, 516), (519, 469, 468, 517), (518, 472, 477, 520), (522, 476, 473, 507), (461, 470, 463, 448), (460, 492, 490, 447), (478, 486, 506, 502), (483, 487, 494, 480), (447, 490, 491, 450), (471, 479, 486, 478), (516, 478, 472, 518), (510, 475, 474, 512), (520, 477, 476, 522), (515, 467, 466, 513), (509, 464, 463, 508), (517, 468, 467, 515), (511, 465, 464, 509), (521, 470, 469, 519), (454, 483, 480, 456), (480, 494, 495, 482), (477, 501, 498, 476), (458, 482, 484, 462), (474, 481, 479, 471), (473, 499, 500, 475), (456, 480, 482, 458), (475, 485, 481, 474), (472, 497, 501, 477), (476, 498, 499, 473), (482, 495, 496, 484), (462, 493, 492, 460), (487, 506, 503, 494), (485, 505, 504, 481), (452, 489, 488, 454), (500, 505, 485, 475), (479, 503, 506, 486), (484, 496, 493, 462), (450, 491, 489, 452), (454, 488, 487, 483), (494, 503, 504, 495), (495, 504, 505, 496), (499, 498, 490, 492), (491, 501, 497, 489), (493, 500, 499, 492), (489, 497, 502, 488), (490, 498, 501, 491), (505, 500, 493, 496), (502, 506, 487, 488), (478, 502, 497, 472), (510, 509, 508, 507), (512, 511, 509, 510), (514, 513, 511, 512), (516, 515, 513, 514), (518, 517, 515, 516), (520, 519, 517, 518), (522, 521, 519, 520), (507, 508, 521, 522), (507, 473, 475, 510), (546, 545, 530, 529), (562, 533, 539, 556), (551, 550, 525, 524), (549, 526, 532, 543), (546, 529, 525, 550), (557, 561, 544, 548), (555, 554, 541, 540), (559, 546, 550, 555), (554, 553, 542, 541), (555, 540, 536, 559), (561, 557, 538, 534), (556, 539, 542, 553), (557, 548, 547, 558), (560, 535, 537, 558), (562, 561, 534, 533), (559, 560, 545, 546), (553, 552, 549, 556), (558, 547, 545, 560), (554, 555, 550, 551), (556, 549, 543, 562), (561, 562, 543, 544), (553, 554, 551, 552), (560, 559, 536, 535), (544, 543, 532, 531), (548, 527, 528, 547), (548, 544, 531, 527), (552, 551, 524, 523), (558, 537, 538, 557), (547, 528, 530, 545), (552, 523, 526, 549), (565, 567, 568, 566), (568, 567, 569, 570), (570, 569, 571, 572), (571, 573, 574, 572), (573, 575, 576, 574), (577, 575, 573, 571, 569, 567, 565, 563), (576, 575, 577, 578), (578, 577, 563, 564), (580, 579, 581, 582), (581, 583, 584, 582), (584, 583, 585, 586), (586, 585, 587, 588), (587, 589, 590, 588), (589, 591, 592, 590), (593, 591, 589, 587, 585, 583, 581, 579), (592, 591, 593, 594), (594, 593, 579, 580), (564, 563, 565, 566), (33, 31, 30, 32), (57, 56, 54, 55), (605, 604, 610, 611), (128, 145, 603, 600), (129, 130, 608, 601), (145, 129, 601, 603), (609, 602, 615, 612), (74, 595, 599, 95), (75, 596, 606, 76), (95, 599, 596, 75), (604, 605, 77, 76), (597, 604, 76, 606), (605, 607, 130, 77), (607, 602, 608, 130), (602, 609, 598, 608), (609, 597, 606, 598), (613, 611, 612, 615), (610, 614, 612, 611), (597, 609, 612, 614), (602, 607, 613, 615), (604, 597, 614, 610), (607, 605, 611, 613)])
me_sphere_002.polygons.foreach_set('material_index', [1, 1, 1, 1, 1, 1, 1, 1, 1, 1, 1, 1, 1, 1, 1, 1, 1, 1, 1, 1, 1, 1, 1, 1, 1, 1, 1, 1, 1, 1, 1, 1, 1, 1, 1, 1, 1, 1, 1, 1, 1, 1, 1, 1, 1, 1, 1, 1, 0, 0, 0, 0, 0, 0, 0, 0, 0, 0, 0, 0, 0, 0, 0, 0, 0, 0, 0, 0, 0, 0, 0, 0, 0, 0, 0, 0, 0, 0, 0, 0, 0, 0, 0, 0, 0, 0, 0, 0, 0, 0, 0, 0, 0, 0, 0, 0, 0, 0, 0, 0, 0, 0, 0, 0, 0, 0, 0, 0, 0, 0, 0, 0, 0, 0, 0, 0, 0, 0, 0, 0, 0, 0, 0, 0, 0, 0, 0, 0, 0, 0, 0, 0, 0, 0, 0, 0, 0, 0, 0, 0, 0, 0, 0, 0, 0, 0, 0, 0, 0, 3, 3, 3, 3, 3, 3, 3, 3, 3, 3, 3, 3, 3, 3, 3, 3, 3, 3, 3, 3, 3, 3, 3, 3, 3, 3, 3, 3, 3, 3, 3, 3, 3, 3, 3, 3, 3, 3, 3, 3, 3, 3, 3, 3, 3, 3, 3, 3, 3, 3, 3, 0, 0, 0, 0, 0, 0, 0, 0, 0, 0, 0, 0, 0, 0, 0, 0, 0, 0, 0, 0, 0, 0, 0, 0, 0, 3, 3, 3, 3, 3, 3, 3, 3, 3, 3, 3, 3, 3, 3, 3, 3, 3, 3, 3, 3, 3, 3, 3, 3, 3, 3, 3, 3, 3, 3, 3, 3, 3, 3, 3, 3, 3, 3, 3, 3, 3, 3, 3, 3, 3, 3, 3, 3, 3, 3, 3, 2, 2, 2, 2, 2, 2, 2, 2, 2, 3, 2, 2, 2, 2, 2, 3, 2, 2, 2, 2, 2, 2, 2, 2, 2, 2, 2, 2, 3, 3, 2, 3, 3, 2, 3, 3, 3, 3, 3, 3, 3, 3, 2, 2, 2, 2, 2, 3, 3, 3, 3, 3, 3, 3, 3, 3, 3, 3, 3, 3, 3, 3, 3, 3, 3, 3, 3, 3, 3, 3, 3, 3, 3, 3, 3, 3, 3, 2, 2, 2, 2, 2, 2, 2, 2, 3, 2, 2, 2, 2, 2, 2, 2, 2, 2, 3, 2, 2, 2, 2, 2, 3, 2, 2, 2, 2, 2, 2, 2, 2, 2, 2, 2, 2, 3, 3, 2, 3, 3, 2, 3, 3, 3, 3, 3, 3, 3, 3, 2, 2, 2, 2, 2, 3, 3, 3, 3, 3, 3, 3, 3, 3, 3, 3, 3, 3, 3, 3, 3, 3, 3, 3, 3, 3, 3, 3, 3, 3, 3, 3, 3, 3, 3, 0, 0, 0, 0, 0, 0, 0, 0, 3, 5, 5, 5, 5, 5, 5, 5, 5, 5, 5, 5, 5, 5, 5, 5, 5, 5, 5, 5, 5, 5, 5, 5, 5, 5, 5, 5, 5, 5, 5, 6, 6, 6, 6, 6, 6, 6, 6, 6, 6, 6, 6, 6, 6, 6, 6, 6, 6, 1, 1, 0, 0, 0, 0, 0, 0, 0, 0, 0, 0, 0, 0, 0, 0, 0, 0, 0, 0, 0, 0])
_uv = me_sphere_002.uv_layers.new(name='UVMap')
_uv.uv.foreach_set('vector', [0.5, 0.1875, 0.5, 0.25, 0.375, 0.25, 0.375, 0.1875, 0.5, 0.625, 0.5, 0.75, 0.375, 0.75, 0.375, 0.625, 0.125, 0.25, 0.125, 0.625, 0.0, 0.625, 0.0, 0.25, 0.5, 0.75, 0.5, 0.875, 0.375, 0.875, 0.375, 0.75, 0.2156, 0.625, 0.2058, 0.75, 0.125, 0.75, 0.125, 0.625, 0.375, 0.25, 0.375, 0.625, 0.2846, 0.625, 0.2953, 0.25, 0.5, 0.25, 0.5, 0.625, 0.375, 0.625, 0.375, 0.25, 0.375, 0.625, 0.375, 0.75, 0.2951, 0.75, 0.2846, 0.625, 0.375, 0.75, 0.375, 0.875, 0.3343, 0.875, 0.2951, 0.75, 0.1647, 0.875, 0.3343, 0.875, 0.375, 0.875, 0.5, 0.875, 0.0, 0.875, 0.125, 0.875, 0.125, 0.1875, 0.125, 0.25, 0.0, 0.25, 0.0, 0.1875, 0.125, 0.625, 0.125, 0.75, 0.0, 0.75, 0.0, 0.625, 0.2047, 0.25, 0.2953, 0.25, 0.2846, 0.625, 0.2156, 0.625, 0.125, 0.75, 0.125, 0.875, 0.0, 0.875, 0.0, 0.75, 0.1854, 0.1875, 0.2047, 0.25, 0.125, 0.25, 0.125, 0.1875, 0.375, 0.1875, 0.375, 0.25, 0.2953, 0.25, 0.3147, 0.1875, 0.1647, 0.875, 0.2058, 0.75, 0.2951, 0.75, 0.3343, 0.875, 0.2951, 0.75, 0.2951, 0.75, 0.2846, 0.625, 0.2846, 0.625, 0.125, 0.625, 0.125, 0.25, 0.2047, 0.25, 0.2156, 0.625, 0.2058, 0.75, 0.1647, 0.875, 0.125, 0.875, 0.125, 0.75, 0.2846, 0.625, 0.2846, 0.625, 0.2156, 0.625, 0.2156, 0.625, 0.2058, 0.75, 0.2058, 0.75, 0.2951, 0.75, 0.2951, 0.75, 0.2047, 0.25, 0.1854, 0.1875, 0.3147, 0.1875, 0.2953, 0.25, 0.2156, 0.625, 0.2156, 0.625, 0.2058, 0.75, 0.2058, 0.75, 0.5, 0.1875, 0.375, 0.1875, 0.375, 0.25, 0.5, 0.25, 0.5, 0.625, 0.375, 0.625, 0.375, 0.75, 0.5, 0.75, 0.125, 0.25, 0.0, 0.25, 0.0, 0.625, 0.125, 0.625, 0.5, 0.75, 0.375, 0.75, 0.375, 0.875, 0.5, 0.875, 0.2156, 0.625, 0.125, 0.625, 0.125, 0.75, 0.2058, 0.75, 0.375, 0.25, 0.2953, 0.25, 0.2846, 0.625, 0.375, 0.625, 0.5, 0.25, 0.375, 0.25, 0.375, 0.625, 0.5, 0.625, 0.375, 0.625, 0.2846, 0.625, 0.2951, 0.75, 0.375, 0.75, 0.375, 0.75, 0.2951, 0.75, 0.3343, 0.875, 0.375, 0.875, 0.1647, 0.875, 0.125, 0.875, 0.0, 0.875, 0.5, 0.875, 0.375, 0.875, 0.3343, 0.875, 0.125, 0.1875, 0.0, 0.1875, 0.0, 0.25, 0.125, 0.25, 0.125, 0.625, 0.0, 0.625, 0.0, 0.75, 0.125, 0.75, 0.2047, 0.25, 0.2156, 0.625, 0.2846, 0.625, 0.2953, 0.25, 0.125, 0.75, 0.0, 0.75, 0.0, 0.875, 0.125, 0.875, 0.1854, 0.1875, 0.125, 0.1875, 0.125, 0.25, 0.2047, 0.25, 0.375, 0.1875, 0.3147, 0.1875, 0.2953, 0.25, 0.375, 0.25, 0.1647, 0.875, 0.3343, 0.875, 0.2951, 0.75, 0.2058, 0.75, 0.2951, 0.75, 0.2846, 0.625, 0.2846, 0.625, 0.2951, 0.75, 0.125, 0.625, 0.2156, 0.625, 0.2047, 0.25, 0.125, 0.25, 0.2058, 0.75, 0.125, 0.75, 0.125, 0.875, 0.1647, 0.875, 0.2846, 0.625, 0.2156, 0.625, 0.2156, 0.625, 0.2846, 0.625, 0.2058, 0.75, 0.2951, 0.75, 0.2951, 0.75, 0.2058, 0.75, 0.2047, 0.25, 0.2953, 0.25, 0.3147, 0.1875, 0.1854, 0.1875, 0.2156, 0.625, 0.2058, 0.75, 0.2058, 0.75, 0.2156, 0.625, 0.4114, 0.7351, 0.4526, 0.7385, 0.4609, 0.75, 0.4, 0.7508, 0.5, 0.875, 0.2756, 0.875, 0.25, 0.875, 0.3125, 0.875, 0.375, 0.875, 0.4609, 0.875, 0.4707, 0.875, 0.375, 0.625, 0.399, 0.7797, 0.3245, 0.7844, 0.3125, 0.625, 0.3125, 0.4688, 0.3125, 0.625, 0.25, 0.625, 0.25, 0.4688, 0.393, 0.6573, 0.4211, 0.7191, 0.4114, 0.7351, 0.3831, 0.6405, 0.3245, 0.7844, 0.25, 0.789, 0.25, 0.625, 0.3125, 0.625, 0.25, 0.4688, 0.25, 0.625, 0.125, 0.625, 0.125, 0.4688, 0.3245, 0.7844, 0.3125, 0.875, 0.25, 0.875, 0.25, 0.789, 0.4707, 0.3125, 0.4707, 0.625, 0.453, 0.6353, 0.3831, 0.6405, 0.375, 0.625, 0.375, 0.4688, 0.375, 0.3125, 0.25, 0.789, 0.125, 0.7891, 0.125, 0.625, 0.25, 0.625, 0.4805, 0.461, 0.5, 0.5469, 0.5, 0.625, 0.4707, 0.625, 0.4707, 0.3125, 0.4805, 0.3125, 0.125, 0.7891, 0.125, 0.875, 0.0, 0.875, 0.0, 0.7891, 0.4609, 0.75, 0.4609, 0.875, 0.375, 0.875, 0.3988, 0.7545, 0.5, 0.461, 0.4805, 0.461, 0.4805, 0.3125, 0.5, 0.3125, 0.5, 0.75, 0.5, 0.875, 0.4707, 0.875, 0.4707, 0.75, 0.3831, 0.6405, 0.4114, 0.7351, 0.4, 0.7508, 0.375, 0.625, 0.4707, 0.75, 0.4707, 0.875, 0.4609, 0.875, 0.4609, 0.75, 0.4211, 0.7191, 0.4426, 0.7232, 0.4526, 0.7385, 0.4114, 0.7351, 0.4433, 0.6487, 0.393, 0.6573, 0.3831, 0.6405, 0.453, 0.6353, 0.125, 0.625, 0.125, 0.7891, 0.0, 0.7891, 0.0, 0.625, 0.4426, 0.7232, 0.4433, 0.6487, 0.453, 0.6353, 0.4526, 0.7385, 0.25, 0.875, 0.2756, 0.875, 0.0, 0.875, 0.125, 0.875, 0.375, 0.4688, 0.375, 0.625, 0.3125, 0.625, 0.3125, 0.4688, 0.25, 0.789, 0.25, 0.875, 0.125, 0.875, 0.125, 0.7891, 0.25, 0.3125, 0.25, 0.1875, 0.375, 0.1875, 0.375, 0.3125, 0.5, 0.1875, 0.5, 0.3125, 0.4805, 0.3125, 0.4805, 0.1875, 0.5, 0.125, 0.5, 0.1875, 0.4805, 0.1875, 0.4805, 0.125, 0.375, 0.125, 0.375, 0.1875, 0.25, 0.1875, 0.25, 0.125, 0.4609, 0.125, 0.4609, 0.1875, 0.375, 0.1875, 0.375, 0.125, 0.4756, 0.3125, 0.4756, 0.1875, 0.4805, 0.1875, 0.4805, 0.3125, 0.4805, 0.125, 0.4805, 0.1875, 0.4756, 0.1875, 0.4756, 0.125, 0.375, 0.3125, 0.375, 0.1875, 0.4609, 0.1875, 0.4609, 0.3125, 0.4756, 0.1875, 0.4756, 0.3125, 0.4609, 0.3125, 0.4609, 0.1875, 0.4526, 0.7385, 0.453, 0.6353, 0.4707, 0.625, 0.4707, 0.75, 0.4609, 0.75, 0.5, 0.75, 0.4707, 0.75, 0.4707, 0.625, 0.5, 0.625, 0.4756, 0.125, 0.4756, 0.1875, 0.4609, 0.1875, 0.4609, 0.125, 0.125, 0.4688, 0.125, 0.625, 0.0, 0.625, 0.0, 0.4688, 0.399, 0.7797, 0.375, 0.875, 0.3125, 0.875, 0.3245, 0.7844, 0.4114, 0.7351, 0.4, 0.7508, 0.4609, 0.75, 0.4526, 0.7385, 0.5, 0.875, 0.4707, 0.875, 0.4609, 0.875, 0.375, 0.875, 0.3125, 0.875, 0.25, 0.875, 0.2756, 0.875, 0.375, 0.625, 0.3125, 0.625, 0.3245, 0.7844, 0.399, 0.7797, 0.3125, 0.4688, 0.25, 0.4688, 0.25, 0.625, 0.3125, 0.625, 0.393, 0.6573, 0.3831, 0.6405, 0.4114, 0.7351, 0.4211, 0.7191, 0.3245, 0.7844, 0.3125, 0.625, 0.25, 0.625, 0.25, 0.789, 0.25, 0.4688, 0.125, 0.4688, 0.125, 0.625, 0.25, 0.625, 0.3245, 0.7844, 0.25, 0.789, 0.25, 0.875, 0.3125, 0.875, 0.4707, 0.3125, 0.375, 0.3125, 0.375, 0.4688, 0.375, 0.625, 0.3831, 0.6405, 0.453, 0.6353, 0.4707, 0.625, 0.25, 0.789, 0.25, 0.625, 0.125, 0.625, 0.125, 0.7891, 0.4805, 0.461, 0.4805, 0.3125, 0.4707, 0.3125, 0.4707, 0.625, 0.5, 0.625, 0.5, 0.5469, 0.125, 0.7891, 0.0, 0.7891, 0.0, 0.875, 0.125, 0.875, 0.4609, 0.75, 0.3988, 0.7545, 0.375, 0.875, 0.4609, 0.875, 0.5, 0.461, 0.5, 0.3125, 0.4805, 0.3125, 0.4805, 0.461, 0.5, 0.75, 0.4707, 0.75, 0.4707, 0.875, 0.5, 0.875, 0.3831, 0.6405, 0.375, 0.625, 0.4, 0.7508, 0.4114, 0.7351, 0.4707, 0.75, 0.4609, 0.75, 0.4609, 0.875, 0.4707, 0.875, 0.4211, 0.7191, 0.4114, 0.7351, 0.4526, 0.7385, 0.4426, 0.7232, 0.4433, 0.6487, 0.453, 0.6353, 0.3831, 0.6405, 0.393, 0.6573, 0.125, 0.625, 0.0, 0.625, 0.0, 0.7891, 0.125, 0.7891, 0.4426, 0.7232, 0.4526, 0.7385, 0.453, 0.6353, 0.4433, 0.6487, 0.25, 0.875, 0.125, 0.875, 0.0, 0.875, 0.2756, 0.875, 0.375, 0.4688, 0.3125, 0.4688, 0.3125, 0.625, 0.375, 0.625, 0.25, 0.789, 0.125, 0.7891, 0.125, 0.875, 0.25, 0.875, 0.25, 0.3125, 0.375, 0.3125, 0.375, 0.1875, 0.25, 0.1875, 0.5, 0.1875, 0.4805, 0.1875, 0.4805, 0.3125, 0.5, 0.3125, 0.5, 0.125, 0.4805, 0.125, 0.4805, 0.1875, 0.5, 0.1875, 0.375, 0.125, 0.25, 0.125, 0.25, 0.1875, 0.375, 0.1875, 0.4609, 0.125, 0.375, 0.125, 0.375, 0.1875, 0.4609, 0.1875, 0.4756, 0.3125, 0.4805, 0.3125, 0.4805, 0.1875, 0.4756, 0.1875, 0.4805, 0.125, 0.4756, 0.125, 0.4756, 0.1875, 0.4805, 0.1875, 0.375, 0.3125, 0.4609, 0.3125, 0.4609, 0.1875, 0.375, 0.1875, 0.4756, 0.1875, 0.4609, 0.1875, 0.4609, 0.3125, 0.4756, 0.3125, 0.4526, 0.7385, 0.4609, 0.75, 0.4707, 0.75, 0.4707, 0.625, 0.453, 0.6353, 0.5, 0.75, 0.5, 0.625, 0.4707, 0.625, 0.4707, 0.75, 0.4756, 0.125, 0.4609, 0.125, 0.4609, 0.1875, 0.4756, 0.1875, 0.125, 0.4688, 0.0, 0.4688, 0.0, 0.625, 0.125, 0.625, 0.399, 0.7797, 0.3245, 0.7844, 0.3125, 0.875, 0.375, 0.875, 1.0, 0.5613, 1.0, 0.9928, 0.875, 0.9928, 0.875, 0.5613, 0.875, 0.5613, 0.875, 0.9928, 0.75, 0.9928, 0.75, 0.5613, 0.375, 0.5613, 0.375, 0.9928, 0.25, 0.9928, 0.25, 0.5613, 0.75, 0.5613, 0.75, 0.9928, 0.625, 0.9928, 0.625, 0.5613, 0.625, 0.5613, 0.625, 0.9928, 0.5, 0.9928, 0.5, 0.5613, 1.0, 0.5613, 0.875, 0.5613, 0.8924, 0.5, 0.9826, 0.5, 0.875, 0.5613, 0.75, 0.5613, 0.7674, 0.5, 0.8576, 0.5, 0.75, 0.5613, 0.625, 0.5613, 0.6424, 0.5, 0.7326, 0.5, 0.625, 0.5613, 0.5, 0.5613, 0.5174, 0.5, 0.6076, 0.5, 0.5, 0.5613, 0.375, 0.5613, 0.3924, 0.5, 0.4826, 0.5, 0.375, 0.5613, 0.25, 0.5613, 0.2674, 0.5, 0.3576, 0.5, 0.25, 0.5613, 0.125, 0.5613, 0.1424, 0.5, 0.2326, 0.5, 0.125, 0.5613, 0.0, 0.5613, 0.01738, 0.5, 0.1076, 0.5, 0.75, 0.4233, 0.8725, 0.3725, 0.9233, 0.25, 0.8725, 0.1275, 0.75, 0.07672, 0.6275, 0.1275, 0.5767, 0.25, 0.6275, 0.3725, 0.5, 0.5613, 0.5, 0.9928, 0.375, 0.9928, 0.375, 0.5613, 0.125, 0.5613, 0.125, 0.9928, 0.0, 0.9928, 0.0, 0.5613, 0.25, 0.5613, 0.25, 0.9928, 0.125, 0.9928, 0.125, 0.5613, 0.875, 0.9928, 1.0, 0.9928, 0.9787, 1.0, 0.8963, 1.0, 0.75, 0.9928, 0.875, 0.9928, 0.8537, 1.0, 0.7713, 1.0, 0.625, 0.9928, 0.75, 0.9928, 0.7287, 1.0, 0.6463, 1.0, 0.5, 0.9928, 0.625, 0.9928, 0.6037, 1.0, 0.5213, 1.0, 0.375, 0.9928, 0.5, 0.9928, 0.4787, 1.0, 0.3963, 1.0, 0.25, 0.9928, 0.375, 0.9928, 0.3537, 1.0, 0.2713, 1.0, 0.125, 0.9928, 0.25, 0.9928, 0.2287, 1.0, 0.1463, 1.0, 0.0, 0.9928, 0.125, 0.9928, 0.1037, 1.0, 0.02133, 1.0, 0.75, 0.5, 0.75, 0.625, 0.625, 0.625, 0.625, 0.5, 0.5284, 0.875, 0.4701, 0.875, 0.5, 0.75, 0.625, 0.75, 0.5, 0.5, 0.5, 0.125, 0.625, 0.125, 0.625, 0.5, 0.625, 0.75, 0.625, 0.625, 0.625, 0.625, 0.625, 0.75, 0.5, 0.125, 0.5, 0.5, 0.375, 0.5, 0.375, 0.125, 0.625, 0.625, 0.625, 0.75, 0.5, 0.75, 0.5, 0.625, 0.625, 0.5, 0.625, 0.625, 0.5, 0.625, 0.5, 0.5, 0.4701, 0.875, 0.4049, 0.875, 0.375, 0.875, 0.375, 0.75, 0.5, 0.75, 0.5, 0.625, 0.5, 0.75, 0.375, 0.75, 0.375, 0.625, 0.5, 0.5, 0.5, 0.625, 0.375, 0.625, 0.375, 0.5, 0.3466, 0.875, 0.3173, 0.875, 0.125, 0.75, 0.25, 0.75, 0.25, 0.875, 0.375, 0.125, 0.375, 0.5, 0.25, 0.5, 0.25, 0.125, 0.375, 0.5, 0.375, 0.625, 0.25, 0.625, 0.25, 0.5, 0.375, 0.875, 0.25, 0.875, 0.25, 0.875, 0.375, 0.875, 0.125, 0.5, 0.125, 0.125, 0.25, 0.125, 0.25, 0.5, 0.25, 0.75, 0.25, 0.625, 0.25, 0.625, 0.25, 0.75, 0.3173, 0.875, 0.3702, 0.875, 0.0, 0.75, 0.125, 0.75, 0.0, 0.5, 0.0, 0.125, 0.125, 0.125, 0.125, 0.5, 0.25, 0.625, 0.25, 0.75, 0.125, 0.75, 0.125, 0.625, 1.0, 0.125, 0.75, 0.125, 0.625, 0.125, 0.5, 0.125, 0.375, 0.125, 0.25, 0.125, 0.125, 0.125, 0.25, 0.5, 0.25, 0.625, 0.125, 0.625, 0.125, 0.5, 0.3702, 0.875, 0.5577, 0.875, 0.75, 0.75, 1.0, 0.75, 0.125, 0.625, 0.125, 0.75, 0.0, 0.75, 0.0, 0.625, 0.125, 0.5, 0.125, 0.625, 0.0, 0.625, 0.0, 0.5, 1.0, 0.5, 0.75, 0.5, 0.75, 0.125, 1.0, 0.125, 1.0, 0.625, 0.75, 0.625, 0.75, 0.5, 1.0, 0.5, 0.75, 0.125, 0.75, 0.5, 0.625, 0.5, 0.625, 0.125, 0.75, 0.625, 0.75, 0.75, 0.625, 0.75, 0.625, 0.625, 0.75, 0.75, 0.625, 0.75, 0.625, 0.75, 0.75, 0.75, 0.75, 0.625, 0.75, 0.75, 0.75, 0.75, 0.75, 0.625, 0.625, 0.625, 0.75, 0.625, 0.75, 0.625, 0.625, 0.625, 0.25, 0.875, 0.375, 0.875, 0.375, 0.875, 0.25, 0.875, 0.4049, 0.875, 0.3466, 0.875, 0.25, 0.875, 0.375, 0.875, 0.4049, 0.875, 0.3466, 0.875, 0.3466, 0.875, 0.4049, 0.875, 0.3466, 0.875, 0.25, 0.875, 0.25, 0.875, 0.3466, 0.875, 0.375, 0.875, 0.4049, 0.875, 0.4049, 0.875, 0.375, 0.875, 0.375, 0.75, 0.375, 0.875, 0.25, 0.875, 0.25, 0.75, 0.25, 0.875, 0.25, 0.75, 0.25, 0.75, 0.25, 0.875, 0.25, 0.75, 0.375, 0.75, 0.375, 0.75, 0.25, 0.75, 0.375, 0.75, 0.375, 0.875, 0.375, 0.875, 0.375, 0.75, 0.375, 0.625, 0.375, 0.75, 0.25, 0.75, 0.25, 0.625, 0.375, 0.625, 0.375, 0.75, 0.375, 0.75, 0.375, 0.625, 0.25, 0.625, 0.375, 0.625, 0.375, 0.625, 0.25, 0.625, 0.375, 0.75, 0.25, 0.75, 0.25, 0.75, 0.375, 0.75, 0.3702, 0.875, 0.3466, 0.875, 0.4701, 0.875, 0.5577, 0.875, 0.4049, 0.875, 0.4701, 0.875, 0.4701, 0.875, 0.3466, 0.875, 0.3466, 0.875, 0.5284, 0.875, 0.5577, 0.875, 0.5577, 0.875, 0.4701, 0.875, 0.4701, 0.875, 0.3702, 0.875, 0.3173, 0.875, 0.3466, 0.875, 0.3466, 0.875, 0.3702, 0.875, 0.5577, 0.875, 0.3702, 0.875, 0.3702, 0.875, 0.5577, 0.875, 0.5577, 0.875, 0.5284, 0.875, 0.625, 0.75, 0.75, 0.75, 1.0, 0.75, 0.75, 0.75, 0.75, 0.625, 1.0, 0.625, 1.0, 0.5613, 0.875, 0.5613, 0.875, 0.9928, 1.0, 0.9928, 0.875, 0.5613, 0.75, 0.5613, 0.75, 0.9928, 0.875, 0.9928, 0.375, 0.5613, 0.25, 0.5613, 0.25, 0.9928, 0.375, 0.9928, 0.75, 0.5613, 0.625, 0.5613, 0.625, 0.9928, 0.75, 0.9928, 0.625, 0.5613, 0.5, 0.5613, 0.5, 0.9928, 0.625, 0.9928, 1.0, 0.5613, 0.9826, 0.5, 0.8924, 0.5, 0.875, 0.5613, 0.875, 0.5613, 0.8576, 0.5, 0.7674, 0.5, 0.75, 0.5613, 0.75, 0.5613, 0.7326, 0.5, 0.6424, 0.5, 0.625, 0.5613, 0.625, 0.5613, 0.6076, 0.5, 0.5174, 0.5, 0.5, 0.5613, 0.5, 0.5613, 0.4826, 0.5, 0.3924, 0.5, 0.375, 0.5613, 0.375, 0.5613, 0.3576, 0.5, 0.2674, 0.5, 0.25, 0.5613, 0.25, 0.5613, 0.2326, 0.5, 0.1424, 0.5, 0.125, 0.5613, 0.125, 0.5613, 0.1076, 0.5, 0.01738, 0.5, 0.0, 0.5613, 0.75, 0.4233, 0.6275, 0.3725, 0.5767, 0.25, 0.6275, 0.1275, 0.75, 0.07672, 0.8725, 0.1275, 0.9233, 0.25, 0.8725, 0.3725, 0.5, 0.5613, 0.375, 0.5613, 0.375, 0.9928, 0.5, 0.9928, 0.125, 0.5613, 0.0, 0.5613, 0.0, 0.9928, 0.125, 0.9928, 0.25, 0.5613, 0.125, 0.5613, 0.125, 0.9928, 0.25, 0.9928, 0.875, 0.9928, 0.8963, 1.0, 0.9787, 1.0, 1.0, 0.9928, 0.75, 0.9928, 0.7713, 1.0, 0.8537, 1.0, 0.875, 0.9928, 0.625, 0.9928, 0.6463, 1.0, 0.7287, 1.0, 0.75, 0.9928, 0.5, 0.9928, 0.5213, 1.0, 0.6037, 1.0, 0.625, 0.9928, 0.375, 0.9928, 0.3963, 1.0, 0.4787, 1.0, 0.5, 0.9928, 0.25, 0.9928, 0.2713, 1.0, 0.3537, 1.0, 0.375, 0.9928, 0.125, 0.9928, 0.1463, 1.0, 0.2287, 1.0, 0.25, 0.9928, 0.0, 0.9928, 0.02133, 1.0, 0.1037, 1.0, 0.125, 0.9928, 0.75, 0.5, 0.625, 0.5, 0.625, 0.625, 0.75, 0.625, 0.5284, 0.875, 0.625, 0.75, 0.5, 0.75, 0.4701, 0.875, 0.5, 0.5, 0.625, 0.5, 0.625, 0.125, 0.5, 0.125, 0.625, 0.75, 0.625, 0.75, 0.625, 0.625, 0.625, 0.625, 0.5, 0.125, 0.375, 0.125, 0.375, 0.5, 0.5, 0.5, 0.625, 0.625, 0.5, 0.625, 0.5, 0.75, 0.625, 0.75, 0.625, 0.5, 0.5, 0.5, 0.5, 0.625, 0.625, 0.625, 0.4701, 0.875, 0.5, 0.75, 0.375, 0.75, 0.375, 0.875, 0.4049, 0.875, 0.5, 0.625, 0.375, 0.625, 0.375, 0.75, 0.5, 0.75, 0.5, 0.5, 0.375, 0.5, 0.375, 0.625, 0.5, 0.625, 0.3466, 0.875, 0.25, 0.875, 0.25, 0.75, 0.125, 0.75, 0.3173, 0.875, 0.375, 0.125, 0.25, 0.125, 0.25, 0.5, 0.375, 0.5, 0.375, 0.5, 0.25, 0.5, 0.25, 0.625, 0.375, 0.625, 0.375, 0.875, 0.375, 0.875, 0.25, 0.875, 0.25, 0.875, 0.125, 0.5, 0.25, 0.5, 0.25, 0.125, 0.125, 0.125, 0.25, 0.75, 0.25, 0.75, 0.25, 0.625, 0.25, 0.625, 0.3173, 0.875, 0.125, 0.75, 0.0, 0.75, 0.3702, 0.875, 0.0, 0.5, 0.125, 0.5, 0.125, 0.125, 0.0, 0.125, 0.25, 0.625, 0.125, 0.625, 0.125, 0.75, 0.25, 0.75, 1.0, 0.125, 0.125, 0.125, 0.25, 0.125, 0.375, 0.125, 0.5, 0.125, 0.625, 0.125, 0.75, 0.125, 0.25, 0.5, 0.125, 0.5, 0.125, 0.625, 0.25, 0.625, 0.3702, 0.875, 1.0, 0.75, 0.75, 0.75, 0.5577, 0.875, 0.125, 0.625, 0.0, 0.625, 0.0, 0.75, 0.125, 0.75, 0.125, 0.5, 0.0, 0.5, 0.0, 0.625, 0.125, 0.625, 1.0, 0.5, 1.0, 0.125, 0.75, 0.125, 0.75, 0.5, 1.0, 0.625, 1.0, 0.5, 0.75, 0.5, 0.75, 0.625, 0.75, 0.125, 0.625, 0.125, 0.625, 0.5, 0.75, 0.5, 0.75, 0.625, 0.625, 0.625, 0.625, 0.75, 0.75, 0.75, 0.75, 0.75, 0.75, 0.75, 0.625, 0.75, 0.625, 0.75, 0.75, 0.625, 0.75, 0.625, 0.75, 0.75, 0.75, 0.75, 0.625, 0.625, 0.625, 0.625, 0.75, 0.625, 0.75, 0.625, 0.25, 0.875, 0.25, 0.875, 0.375, 0.875, 0.375, 0.875, 0.4049, 0.875, 0.375, 0.875, 0.25, 0.875, 0.3466, 0.875, 0.4049, 0.875, 0.4049, 0.875, 0.3466, 0.875, 0.3466, 0.875, 0.3466, 0.875, 0.3466, 0.875, 0.25, 0.875, 0.25, 0.875, 0.375, 0.875, 0.375, 0.875, 0.4049, 0.875, 0.4049, 0.875, 0.375, 0.75, 0.25, 0.75, 0.25, 0.875, 0.375, 0.875, 0.25, 0.875, 0.25, 0.875, 0.25, 0.75, 0.25, 0.75, 0.25, 0.75, 0.25, 0.75, 0.375, 0.75, 0.375, 0.75, 0.375, 0.75, 0.375, 0.75, 0.375, 0.875, 0.375, 0.875, 0.375, 0.625, 0.25, 0.625, 0.25, 0.75, 0.375, 0.75, 0.375, 0.625, 0.375, 0.625, 0.375, 0.75, 0.375, 0.75, 0.25, 0.625, 0.25, 0.625, 0.375, 0.625, 0.375, 0.625, 0.375, 0.75, 0.375, 0.75, 0.25, 0.75, 0.25, 0.75, 0.3702, 0.875, 0.5577, 0.875, 0.4701, 0.875, 0.3466, 0.875, 0.4049, 0.875, 0.3466, 0.875, 0.3466, 0.875, 0.4701, 0.875, 0.4701, 0.875, 0.5284, 0.875, 0.4701, 0.875, 0.4701, 0.875, 0.5577, 0.875, 0.5577, 0.875, 0.3702, 0.875, 0.3702, 0.875, 0.3466, 0.875, 0.3466, 0.875, 0.3173, 0.875, 0.5577, 0.875, 0.5577, 0.875, 0.3702, 0.875, 0.3702, 0.875, 0.5577, 0.875, 0.75, 0.75, 0.625, 0.75, 0.5284, 0.875, 1.0, 0.75, 1.0, 0.625, 0.75, 0.625, 0.75, 0.75, 0.875, 0.919, 1.0, 0.919, 0.9781, 1.0, 0.8969, 1.0, 0.75, 0.919, 0.875, 0.919, 0.8531, 1.0, 0.7719, 1.0, 0.625, 0.919, 0.75, 0.919, 0.7281, 1.0, 0.6469, 1.0, 0.5, 0.919, 0.625, 0.919, 0.6031, 1.0, 0.5219, 1.0, 0.375, 0.919, 0.5, 0.919, 0.4781, 1.0, 0.3969, 1.0, 0.25, 0.919, 0.375, 0.919, 0.3531, 1.0, 0.2719, 1.0, 0.125, 0.919, 0.25, 0.919, 0.2281, 1.0, 0.1469, 1.0, 0.0, 0.919, 0.125, 0.919, 0.1031, 1.0, 0.02192, 1.0, 0.3602, 0.3602, 0.25, 0.4058, 0.1398, 0.3602, 0.09419, 0.25, 0.1398, 0.1398, 0.25, 0.09419, 0.3602, 0.1398, 0.4058, 0.25, 0.7268, 0.5, 0.6482, 0.5, 0.6482, 0.5, 0.7268, 0.5, 0.75, 0.522, 0.625, 0.522, 0.6383, 0.5051, 0.7367, 0.5051, 0.625, 0.522, 0.5, 0.522, 0.5133, 0.5051, 0.6117, 0.5051, 0.5, 0.522, 0.375, 0.522, 0.3883, 0.5051, 0.4867, 0.5051, 0.375, 0.522, 0.25, 0.522, 0.2633, 0.5051, 0.3617, 0.5051, 0.25, 0.522, 0.125, 0.522, 0.1383, 0.5051, 0.2367, 0.5051, 0.75, 0.401, 0.8568, 0.3568, 0.901, 0.25, 0.8568, 0.1432, 0.75, 0.09899, 0.6432, 0.1432, 0.599, 0.25, 0.6432, 0.3568, 1.0, 0.522, 0.875, 0.522, 0.8883, 0.5051, 0.9867, 0.5051, 0.875, 0.522, 0.75, 0.522, 0.7633, 0.5051, 0.8617, 0.5051, 0.125, 0.919, 0.125, 0.522, 0.25, 0.522, 0.25, 0.919, 0.625, 0.522, 0.75, 0.522, 0.75, 0.919, 0.625, 0.919, 0.75, 0.919, 0.75, 0.522, 0.875, 0.522, 0.875, 0.919, 0.25, 0.919, 0.25, 0.522, 0.375, 0.522, 0.375, 0.919, 0.375, 0.919, 0.375, 0.522, 0.5, 0.522, 0.5, 0.919, 0.5, 0.919, 0.5, 0.522, 0.625, 0.522, 0.625, 0.919, 0.875, 0.919, 0.875, 0.522, 1.0, 0.522, 1.0, 0.919, 0.125, 0.919, 0.0, 0.919, 0.0, 0.522, 0.125, 0.522, 0.01991, 0.5017, 0.1051, 0.5017, 0.1117, 0.5051, 0.01333, 0.5051, 0.6449, 0.5017, 0.7301, 0.5017, 0.7367, 0.5051, 0.6383, 0.5051, 0.7268, 0.5, 0.6482, 0.5, 0.6482, 0.5, 0.7268, 0.5, 0.6018, 0.5, 0.5232, 0.5, 0.5232, 0.5, 0.6018, 0.5, 0.2699, 0.5017, 0.3551, 0.5017, 0.3617, 0.5051, 0.2633, 0.5051, 0.3518, 0.5, 0.2732, 0.5, 0.2732, 0.5, 0.3518, 0.5, 0.1018, 0.5, 0.02317, 0.5, 0.02317, 0.5, 0.1018, 0.5, 0.125, 0.522, 0.0, 0.522, 0.01333, 0.5051, 0.1117, 0.5051, 0.75, 0.401, 0.6432, 0.3568, 0.6432, 0.3568, 0.75, 0.401, 0.4768, 0.5, 0.4768, 0.5, 0.4768, 0.5, 0.4768, 0.5, 0.75, 0.09899, 0.8568, 0.1432, 0.8568, 0.1432, 0.75, 0.09899, 0.6432, 0.3568, 0.599, 0.25, 0.599, 0.25, 0.6432, 0.3568, 0.6018, 0.5, 0.5232, 0.5, 0.5232, 0.5, 0.6018, 0.5, 0.4768, 0.5, 0.3982, 0.5, 0.3982, 0.5, 0.4768, 0.5, 0.8518, 0.5, 0.7732, 0.5, 0.7732, 0.5, 0.8518, 0.5, 0.2268, 0.5, 0.1482, 0.5, 0.1482, 0.5, 0.2268, 0.5, 0.5199, 0.5017, 0.6051, 0.5017, 0.6117, 0.5051, 0.5133, 0.5051, 0.8949, 0.5017, 0.9801, 0.5017, 0.9867, 0.5051, 0.8883, 0.5051, 0.3949, 0.5017, 0.4801, 0.5017, 0.4867, 0.5051, 0.3883, 0.5051, 0.7699, 0.5017, 0.8551, 0.5017, 0.8617, 0.5051, 0.7633, 0.5051, 0.1449, 0.5017, 0.2301, 0.5017, 0.2367, 0.5051, 0.1383, 0.5051, 0.75, 0.09899, 0.8568, 0.1432, 0.8568, 0.1432, 0.75, 0.09899, 0.8568, 0.1432, 0.901, 0.25, 0.901, 0.25, 0.8568, 0.1432, 0.2268, 0.5, 0.1482, 0.5, 0.1482, 0.5, 0.2268, 0.5, 0.901, 0.25, 0.8568, 0.3568, 0.8568, 0.3568, 0.901, 0.25, 0.7268, 0.5, 0.6482, 0.5, 0.6482, 0.5, 0.7268, 0.5, 0.9768, 0.5, 0.8982, 0.5, 0.8982, 0.5, 0.9768, 0.5, 0.8568, 0.1432, 0.901, 0.25, 0.901, 0.25, 0.8568, 0.1432, 0.8518, 0.5, 0.7732, 0.5, 0.7732, 0.5, 0.8518, 0.5, 0.3518, 0.5, 0.2732, 0.5, 0.2732, 0.5, 0.3518, 0.5, 0.1018, 0.5, 0.02317, 0.5, 0.02317, 0.5, 0.1018, 0.5, 0.901, 0.25, 0.8568, 0.3568, 0.8568, 0.3568, 0.901, 0.25, 0.8568, 0.3568, 0.75, 0.401, 0.75, 0.401, 0.8568, 0.3568, 0.5232, 0.5, 0.6018, 0.5, 0.6018, 0.5, 0.5232, 0.5, 0.8518, 0.5, 0.7732, 0.5, 0.7732, 0.5, 0.8518, 0.5, 0.6432, 0.1432, 0.75, 0.09899, 0.75, 0.09899, 0.6432, 0.1432, 0.8982, 0.5, 0.8982, 0.5, 0.8982, 0.5, 0.8982, 0.5, 0.6018, 0.5, 0.5232, 0.5, 0.5232, 0.5, 0.6018, 0.5, 0.8568, 0.3568, 0.8568, 0.3568, 0.8568, 0.3568, 0.8568, 0.3568, 0.599, 0.25, 0.6432, 0.1432, 0.6432, 0.1432, 0.599, 0.25, 0.75, 0.09899, 0.75, 0.09899, 0.75, 0.09899, 0.75, 0.09899, 0.6482, 0.5, 0.7268, 0.5, 0.7268, 0.5, 0.6482, 0.5, 0.7732, 0.5, 0.8518, 0.5, 0.8518, 0.5, 0.7732, 0.5, 0.02317, 0.5, 0.02317, 0.5, 0.1018, 0.5, 0.1018, 0.5, 0.2732, 0.5, 0.3518, 0.5, 0.3518, 0.5, 0.2732, 0.5, 0.8982, 0.5, 0.9768, 0.5, 0.9768, 0.5, 0.8982, 0.5, 0.3982, 0.5, 0.4768, 0.5, 0.4768, 0.5, 0.3982, 0.5, 0.1482, 0.5, 0.2268, 0.5, 0.2268, 0.5, 0.1482, 0.5, 0.8982, 0.5, 0.8982, 0.5, 0.8982, 0.5, 0.8982, 0.5, 0.4768, 0.5, 0.4768, 0.5, 0.4768, 0.5, 0.4768, 0.5, 0.4768, 0.5, 0.3982, 0.5, 0.3982, 0.5, 0.4768, 0.5, 0.8982, 0.5, 0.9768, 0.5, 0.9801, 0.5017, 0.8949, 0.5017, 0.7732, 0.5, 0.8518, 0.5, 0.8551, 0.5017, 0.7699, 0.5017, 0.6482, 0.5, 0.7268, 0.5, 0.7301, 0.5017, 0.6449, 0.5017, 0.5232, 0.5, 0.6018, 0.5, 0.6051, 0.5017, 0.5199, 0.5017, 0.3982, 0.5, 0.4768, 0.5, 0.4801, 0.5017, 0.3949, 0.5017, 0.2732, 0.5, 0.3518, 0.5, 0.3551, 0.5017, 0.2699, 0.5017, 0.1482, 0.5, 0.2268, 0.5, 0.2301, 0.5017, 0.1449, 0.5017, 0.02317, 0.5, 0.1018, 0.5, 0.1051, 0.5017, 0.01991, 0.5017, 0.9768, 0.5, 0.8982, 0.5, 0.8982, 0.5, 0.9768, 0.5, 0.875, 0.919, 0.8969, 1.0, 0.9781, 1.0, 1.0, 0.919, 0.75, 0.919, 0.7719, 1.0, 0.8531, 1.0, 0.875, 0.919, 0.625, 0.919, 0.6469, 1.0, 0.7281, 1.0, 0.75, 0.919, 0.5, 0.919, 0.5219, 1.0, 0.6031, 1.0, 0.625, 0.919, 0.375, 0.919, 0.3969, 1.0, 0.4781, 1.0, 0.5, 0.919, 0.25, 0.919, 0.2719, 1.0, 0.3531, 1.0, 0.375, 0.919, 0.125, 0.919, 0.1469, 1.0, 0.2281, 1.0, 0.25, 0.919, 0.0, 0.919, 0.02192, 1.0, 0.1031, 1.0, 0.125, 0.919, 0.3602, 0.3602, 0.4058, 0.25, 0.3602, 0.1398, 0.25, 0.09419, 0.1398, 0.1398, 0.09419, 0.25, 0.1398, 0.3602, 0.25, 0.4058, 0.7268, 0.5, 0.7268, 0.5, 0.6482, 0.5, 0.6482, 0.5, 0.75, 0.522, 0.7367, 0.5051, 0.6383, 0.5051, 0.625, 0.522, 0.625, 0.522, 0.6117, 0.5051, 0.5133, 0.5051, 0.5, 0.522, 0.5, 0.522, 0.4867, 0.5051, 0.3883, 0.5051, 0.375, 0.522, 0.375, 0.522, 0.3617, 0.5051, 0.2633, 0.5051, 0.25, 0.522, 0.25, 0.522, 0.2367, 0.5051, 0.1383, 0.5051, 0.125, 0.522, 0.75, 0.401, 0.6432, 0.3568, 0.599, 0.25, 0.6432, 0.1432, 0.75, 0.09899, 0.8568, 0.1432, 0.901, 0.25, 0.8568, 0.3568, 1.0, 0.522, 0.9867, 0.5051, 0.8883, 0.5051, 0.875, 0.522, 0.875, 0.522, 0.8617, 0.5051, 0.7633, 0.5051, 0.75, 0.522, 0.125, 0.919, 0.25, 0.919, 0.25, 0.522, 0.125, 0.522, 0.625, 0.522, 0.625, 0.919, 0.75, 0.919, 0.75, 0.522, 0.75, 0.919, 0.875, 0.919, 0.875, 0.522, 0.75, 0.522, 0.25, 0.919, 0.375, 0.919, 0.375, 0.522, 0.25, 0.522, 0.375, 0.919, 0.5, 0.919, 0.5, 0.522, 0.375, 0.522, 0.5, 0.919, 0.625, 0.919, 0.625, 0.522, 0.5, 0.522, 0.875, 0.919, 1.0, 0.919, 1.0, 0.522, 0.875, 0.522, 0.125, 0.919, 0.125, 0.522, 0.0, 0.522, 0.0, 0.919, 0.01991, 0.5017, 0.01333, 0.5051, 0.1117, 0.5051, 0.1051, 0.5017, 0.6449, 0.5017, 0.6383, 0.5051, 0.7367, 0.5051, 0.7301, 0.5017, 0.7268, 0.5, 0.7268, 0.5, 0.6482, 0.5, 0.6482, 0.5, 0.6018, 0.5, 0.6018, 0.5, 0.5232, 0.5, 0.5232, 0.5, 0.2699, 0.5017, 0.2633, 0.5051, 0.3617, 0.5051, 0.3551, 0.5017, 0.3518, 0.5, 0.3518, 0.5, 0.2732, 0.5, 0.2732, 0.5, 0.1018, 0.5, 0.1018, 0.5, 0.02317, 0.5, 0.02317, 0.5, 0.125, 0.522, 0.1117, 0.5051, 0.01333, 0.5051, 0.0, 0.522, 0.75, 0.401, 0.75, 0.401, 0.6432, 0.3568, 0.6432, 0.3568, 0.4768, 0.5, 0.4768, 0.5, 0.4768, 0.5, 0.4768, 0.5, 0.75, 0.09899, 0.75, 0.09899, 0.8568, 0.1432, 0.8568, 0.1432, 0.6432, 0.3568, 0.6432, 0.3568, 0.599, 0.25, 0.599, 0.25, 0.6018, 0.5, 0.6018, 0.5, 0.5232, 0.5, 0.5232, 0.5, 0.4768, 0.5, 0.4768, 0.5, 0.3982, 0.5, 0.3982, 0.5, 0.8518, 0.5, 0.8518, 0.5, 0.7732, 0.5, 0.7732, 0.5, 0.2268, 0.5, 0.2268, 0.5, 0.1482, 0.5, 0.1482, 0.5, 0.5199, 0.5017, 0.5133, 0.5051, 0.6117, 0.5051, 0.6051, 0.5017, 0.8949, 0.5017, 0.8883, 0.5051, 0.9867, 0.5051, 0.9801, 0.5017, 0.3949, 0.5017, 0.3883, 0.5051, 0.4867, 0.5051, 0.4801, 0.5017, 0.7699, 0.5017, 0.7633, 0.5051, 0.8617, 0.5051, 0.8551, 0.5017, 0.1449, 0.5017, 0.1383, 0.5051, 0.2367, 0.5051, 0.2301, 0.5017, 0.75, 0.09899, 0.75, 0.09899, 0.8568, 0.1432, 0.8568, 0.1432, 0.8568, 0.1432, 0.8568, 0.1432, 0.901, 0.25, 0.901, 0.25, 0.2268, 0.5, 0.2268, 0.5, 0.1482, 0.5, 0.1482, 0.5, 0.901, 0.25, 0.901, 0.25, 0.8568, 0.3568, 0.8568, 0.3568, 0.7268, 0.5, 0.7268, 0.5, 0.6482, 0.5, 0.6482, 0.5, 0.9768, 0.5, 0.9768, 0.5, 0.8982, 0.5, 0.8982, 0.5, 0.8568, 0.1432, 0.8568, 0.1432, 0.901, 0.25, 0.901, 0.25, 0.8518, 0.5, 0.8518, 0.5, 0.7732, 0.5, 0.7732, 0.5, 0.3518, 0.5, 0.3518, 0.5, 0.2732, 0.5, 0.2732, 0.5, 0.1018, 0.5, 0.1018, 0.5, 0.02317, 0.5, 0.02317, 0.5, 0.901, 0.25, 0.901, 0.25, 0.8568, 0.3568, 0.8568, 0.3568, 0.8568, 0.3568, 0.8568, 0.3568, 0.75, 0.401, 0.75, 0.401, 0.5232, 0.5, 0.5232, 0.5, 0.6018, 0.5, 0.6018, 0.5, 0.8518, 0.5, 0.8518, 0.5, 0.7732, 0.5, 0.7732, 0.5, 0.6432, 0.1432, 0.6432, 0.1432, 0.75, 0.09899, 0.75, 0.09899, 0.8982, 0.5, 0.8982, 0.5, 0.8982, 0.5, 0.8982, 0.5, 0.6018, 0.5, 0.6018, 0.5, 0.5232, 0.5, 0.5232, 0.5, 0.8568, 0.3568, 0.8568, 0.3568, 0.8568, 0.3568, 0.8568, 0.3568, 0.599, 0.25, 0.599, 0.25, 0.6432, 0.1432, 0.6432, 0.1432, 0.75, 0.09899, 0.75, 0.09899, 0.75, 0.09899, 0.75, 0.09899, 0.6482, 0.5, 0.6482, 0.5, 0.7268, 0.5, 0.7268, 0.5, 0.7732, 0.5, 0.7732, 0.5, 0.8518, 0.5, 0.8518, 0.5, 0.02317, 0.5, 0.1018, 0.5, 0.1018, 0.5, 0.02317, 0.5, 0.2732, 0.5, 0.2732, 0.5, 0.3518, 0.5, 0.3518, 0.5, 0.8982, 0.5, 0.8982, 0.5, 0.9768, 0.5, 0.9768, 0.5, 0.3982, 0.5, 0.3982, 0.5, 0.4768, 0.5, 0.4768, 0.5, 0.1482, 0.5, 0.1482, 0.5, 0.2268, 0.5, 0.2268, 0.5, 0.8982, 0.5, 0.8982, 0.5, 0.8982, 0.5, 0.8982, 0.5, 0.4768, 0.5, 0.4768, 0.5, 0.4768, 0.5, 0.4768, 0.5, 0.4768, 0.5, 0.4768, 0.5, 0.3982, 0.5, 0.3982, 0.5, 0.8982, 0.5, 0.8949, 0.5017, 0.9801, 0.5017, 0.9768, 0.5, 0.7732, 0.5, 0.7699, 0.5017, 0.8551, 0.5017, 0.8518, 0.5, 0.6482, 0.5, 0.6449, 0.5017, 0.7301, 0.5017, 0.7268, 0.5, 0.5232, 0.5, 0.5199, 0.5017, 0.6051, 0.5017, 0.6018, 0.5, 0.3982, 0.5, 0.3949, 0.5017, 0.4801, 0.5017, 0.4768, 0.5, 0.2732, 0.5, 0.2699, 0.5017, 0.3551, 0.5017, 0.3518, 0.5, 0.1482, 0.5, 0.1449, 0.5017, 0.2301, 0.5017, 0.2268, 0.5, 0.02317, 0.5, 0.01991, 0.5017, 0.1051, 0.5017, 0.1018, 0.5, 0.9768, 0.5, 0.9768, 0.5, 0.8982, 0.5, 0.8982, 0.5, 0.0, 0.0, 0.0, 0.0, 0.0, 0.0, 0.0, 0.0, 0.0, 0.0, 0.0, 0.0, 0.0, 0.0, 0.0, 0.0, 0.0, 0.0, 0.0, 0.0, 0.0, 0.0, 0.0, 0.0, 0.0, 0.0, 0.0, 0.0, 0.0, 0.0, 0.0, 0.0, 0.0, 0.0, 0.0, 0.0, 0.0, 0.0, 0.0, 0.0, 0.0, 0.0, 0.0, 0.0, 0.0, 0.0, 0.0, 0.0, 0.0, 0.0, 0.0, 0.0, 0.0, 0.0, 0.0, 0.0, 0.0, 0.0, 0.0, 0.0, 0.0, 0.0, 0.0, 0.0, 0.0, 0.0, 0.0, 0.0, 0.0, 0.0, 0.0, 0.0, 0.0, 0.0, 0.0, 0.0, 0.0, 0.0, 0.0, 0.0, 0.0, 0.0, 0.0, 0.0, 0.0, 0.0, 0.0, 0.0, 0.0, 0.0, 0.0, 0.0, 0.0, 0.0, 0.0, 0.0, 0.0, 0.0, 0.0, 0.0, 0.0, 0.0, 0.0, 0.0, 0.0, 0.0, 0.0, 0.0, 0.0, 0.0, 0.0, 0.0, 0.0, 0.0, 0.0, 0.0, 0.0, 0.0, 0.0, 0.0, 0.0, 0.0, 0.0, 0.0, 0.0, 0.0, 0.0, 0.0, 0.0, 0.0, 0.0, 0.0, 0.0, 0.0, 0.0, 0.0, 0.0, 0.0, 0.0, 0.0, 0.0, 0.0, 0.0, 0.0, 0.0, 0.0, 0.0, 0.0, 0.0, 0.0, 0.0, 0.0, 0.0, 0.0, 0.0, 0.0, 0.0, 0.0, 0.0, 0.0, 0.0, 0.0, 0.0, 0.0, 0.0, 0.0, 0.0, 0.0, 0.0, 0.0, 0.0, 0.0, 0.0, 0.0, 0.0, 0.0, 0.0, 0.0, 0.0, 0.0, 0.0, 0.0, 0.0, 0.0, 0.0, 0.0, 0.0, 0.0, 0.0, 0.0, 0.0, 0.0, 0.0, 0.0, 0.0, 0.0, 0.0, 0.0, 0.0, 0.0, 0.0, 0.0, 0.0, 0.0, 0.0, 0.0, 0.0, 0.0, 0.0, 0.0, 0.0, 0.0, 0.0, 0.0, 0.0, 0.0, 0.0, 0.0, 0.0, 0.0, 0.0, 0.0, 0.0, 0.0, 0.0, 0.0, 0.0, 0.0, 0.0, 0.0, 0.0, 0.0, 0.0, 0.0, 0.0, 0.0, 0.0, 0.0, 0.0, 0.0, 0.625, 0.75, 0.5, 0.75, 0.5, 0.5, 0.625, 0.5, 0.5, 0.5, 0.5, 0.75, 0.375, 0.75, 0.375, 0.5, 0.375, 0.5, 0.375, 0.75, 0.25, 0.75, 0.25, 0.5, 0.25, 0.75, 0.125, 0.75, 0.125, 0.5, 0.25, 0.5, 0.125, 0.75, 0.0, 0.75, 0.0, 0.5, 0.125, 0.5, 0.875, 0.75, 0.0, 0.75, 0.125, 0.75, 0.25, 0.75, 0.375, 0.75, 0.5, 0.75, 0.625, 0.75, 0.75, 0.75, 1.0, 0.5, 1.0, 0.75, 0.875, 0.75, 0.875, 0.5, 0.875, 0.5, 0.875, 0.75, 0.75, 0.75, 0.75, 0.5, 0.75, 0.5, 0.75, 0.75, 0.625, 0.75, 0.625, 0.5, 0.625, 0.75, 0.5, 0.75, 0.5, 0.5, 0.625, 0.5, 0.5, 0.5, 0.5, 0.75, 0.375, 0.75, 0.375, 0.5, 0.375, 0.5, 0.375, 0.75, 0.25, 0.75, 0.25, 0.5, 0.25, 0.75, 0.125, 0.75, 0.125, 0.5, 0.25, 0.5, 0.125, 0.75, 0.0, 0.75, 0.0, 0.5, 0.125, 0.5, 0.875, 0.75, 0.0, 0.75, 0.125, 0.75, 0.25, 0.75, 0.375, 0.75, 0.5, 0.75, 0.625, 0.75, 0.75, 0.75, 1.0, 0.5, 1.0, 0.75, 0.875, 0.75, 0.875, 0.5, 0.875, 0.5, 0.875, 0.75, 0.75, 0.75, 0.75, 0.5, 0.75, 0.5, 0.75, 0.75, 0.625, 0.75, 0.625, 0.5, 0.2058, 0.75, 0.2156, 0.625, 0.2846, 0.625, 0.2951, 0.75, 0.2058, 0.75, 0.2951, 0.75, 0.2846, 0.625, 0.2156, 0.625, -0.0002004, 0.3473, 0.09375, 0.3558, 0.09375, 0.3558, -0.0002004, 0.3473, 0.375, 0.3125, 0.3125, 0.3125, 0.3125, 0.4688, 0.375, 0.4688, 0.25, 0.3125, 0.125, 0.3125, 0.125, 0.4688, 0.25, 0.4688, 0.3125, 0.3125, 0.25, 0.3125, 0.25, 0.4688, 0.3125, 0.4688, -0.0002695, 0.4334, 0.09787, 0.4262, 0.09787, 0.4262, -0.0002695, 0.4334, 0.375, 0.3125, 0.375, 0.4688, 0.3125, 0.4688, 0.3125, 0.3125, 0.25, 0.3125, 0.25, 0.4688, 0.125, 0.4688, 0.125, 0.3125, 0.3125, 0.3125, 0.3125, 0.4688, 0.25, 0.4688, 0.25, 0.3125, 0.09375, 0.3558, -0.0002004, 0.3473, 0.0, 0.3125, 0.125, 0.3125, 0.09787, 0.4262, 0.09375, 0.3558, 0.125, 0.3125, 0.125, 0.4688, -0.0002004, 0.3473, 0.09375, 0.3558, 0.125, 0.3125, 0.0, 0.3125, 0.09375, 0.3558, 0.09787, 0.4262, 0.125, 0.4688, 0.125, 0.3125, 0.09787, 0.4262, -0.0002695, 0.4334, 0.0, 0.4688, 0.125, 0.4688, -0.0002695, 0.4334, 0.09787, 0.4262, 0.125, 0.4688, 0.0, 0.4688, 0.09375, 0.3558, -0.0002004, 0.3473, -0.0002695, 0.4334, 0.09787, 0.4262, 0.09375, 0.3558, 0.09787, 0.4262, -0.0002695, 0.4334, -0.0002004, 0.3473, 0.09787, 0.4262, -0.0002695, 0.4334, -0.0002695, 0.4334, 0.09787, 0.4262, 0.09787, 0.4262, 0.09375, 0.3558, 0.09375, 0.3558, 0.09787, 0.4262, 0.09375, 0.3558, 0.09787, 0.4262, 0.09787, 0.4262, 0.09375, 0.3558, 0.09375, 0.3558, -0.0002004, 0.3473, -0.0002004, 0.3473, 0.09375, 0.3558])
me_sphere_002.materials.append(mat_bone)
me_sphere_002.materials.append(mat_shirt)
me_sphere_002.materials.append(mat_pant)
me_sphere_002.materials.append(mat_shoes_and_glows)
me_sphere_002.materials.append(mat_hand)
me_sphere_002.materials.append(mat_belt)
me_sphere_002.materials.append(mat_eyes)
me_sphere_002.use_remesh_fix_poles = True
me_sphere_002.use_remesh_preserve_attributes = False
me_sphere_002.update()

# ---- objects
ob_basic_villager = bpy.data.objects.new('Basic villager ', me_sphere_002)

# ---- transforms, parenting, visibility, modifiers, constraints
ob_basic_villager.location = (-0.5927, 0.0, 3.706)
ob_basic_villager.rotation_euler = (0.0, -0.3058, 0.0)
ob_basic_villager.scale = (0.8072, 0.8072, 0.8072)

# ---- collection membership
col_collection.objects.link(ob_basic_villager)

# ---- scene / render settings (as saved in the file)
scene.frame_start = 1; scene.frame_end = 250; scene.frame_set(0)
scene.render.engine = 'BLENDER_EEVEE_NEXT'
scene.cycles.sampling_pattern = 'TABULATED_SOBOL'
scene.cycles.use_light_tree = False
scene.eevee.use_gtao = True
scene.view_settings.view_transform = 'Filmic'
bpy.context.view_layer.update()

# ---- added for rendering (the .blend has no active camera): camera
cam_auto = bpy.data.cameras.new('AutoCamera')
cam_auto.lens = 50.0
cam_auto.sensor_width = 36.0
cam_auto.clip_end = 1000.0
ob_auto_camera = bpy.data.objects.new('AutoCamera', cam_auto)
scene.collection.objects.link(ob_auto_camera)
ob_auto_camera.location = (10.8633, -13.5773, 12.3231)
ob_auto_camera.rotation_euler = (1.09748, -7.21219e-08, 0.694738)
scene.camera = ob_auto_camera
bpy.context.view_layer.update()

